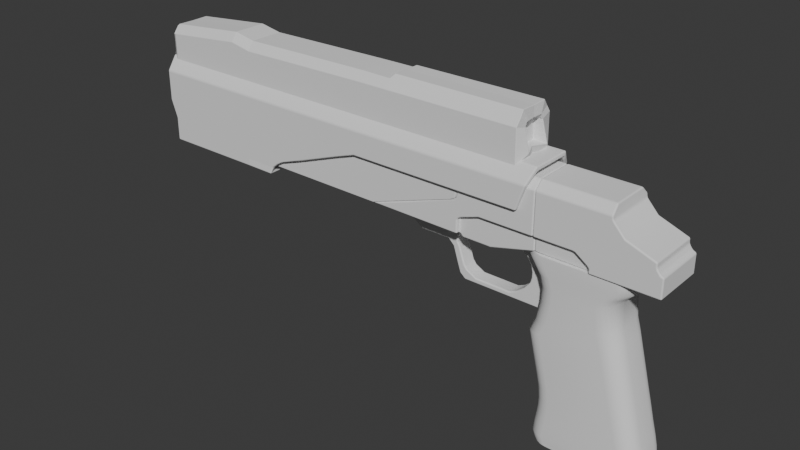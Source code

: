 # Source: Taser.blend  (saved by Blender 4.1.24; exported with 4.5.12 LTS)
import bpy
from mathutils import Matrix  # noqa: F401  (used for matrix-valued properties, if any)

bpy.ops.wm.read_factory_settings(use_empty=True)
scene = bpy.context.scene
scene.name = 'Scene'

# ---- collections
col_new = bpy.data.collections.new('New'); scene.collection.children.link(col_new)

# ---- world
world_world = bpy.data.worlds.new('World'); scene.world = world_world
world_world.use_nodes = True; world_world.node_tree.nodes.clear()
_N = world_world.node_tree.nodes; _L = world_world.node_tree.links
n0 = _N.new('ShaderNodeOutputWorld'); n0.name = 'World Output'; n0.location = (300, 300)
n1 = _N.new('ShaderNodeBackground'); n1.name = 'Background'; n1.location = (10, 300)
n1.inputs[0].default_value = (0.05088, 0.05088, 0.05088, 1.0)
_L.new(n1.outputs[0], n0.inputs[0])
n0.is_active_output = True
world_world.color = (0.05088, 0.05088, 0.05088)
world_world.use_sun_shadow = False
world_world.sun_shadow_jitter_overblur = 0.0

# ---- meshes
me_plane_004 = bpy.data.meshes.new('Plane.004')
me_plane_004.from_pydata([(-0.3699, 0.0, -0.3359), (0.35, 0.0, -0.3446), (-0.3443, 0.0, -0.099), (0.2754, 0.0, -0.01177), (-0.3494, 0.0, -0.2025), (0.3254, 0.0, -0.2025), (-0.3525, 0.0, -0.02306), (0.2502, 0.0, 0.08418), (-0.3729, 0.0, 0.0615), (0.2274, 0.0, 0.1734), (-0.4315, 0.0, 0.3184), (0.162, 0.0, 0.4277), (-0.3419, 0.0, -0.4013), (0.3008, 0.0, -0.4022), (0.3435, 0.0, -0.3734), (-0.3634, 0.0, -0.3647), (0.2993, 0.0, -0.1071), (-0.3444, 0.0, -0.1508), (-0.3931, 0.0, 0.3995), (0.1386, 0.0, 0.5088), (-0.3596, 0.0, -0.2692), (0.3419, 0.0, -0.2736), (-0.3722, 0.0, 0.5234), (0.1249, 0.0, 0.6731), (-0.3699, 0.0, 0.6198), (0.1674, 0.0, 0.7234), (0.2177, 0.0, 0.8291), (-0.4419, 0.0, 0.8271), (-0.395, 0.0, 0.6927), (0.208, 0.0, 0.7619), (-0.4623, 0.0, 0.8002), (0.2177, 0.0, 0.811), (-0.2517, -0.1676, -0.2699), (-0.3596, -0.06255, -0.2692), (-0.2796, -0.164, -0.2697), (-0.3057, -0.1535, -0.2696), (-0.328, -0.1368, -0.2694), (-0.3452, -0.1151, -0.2693), (-0.3559, -0.08974, -0.2692), (-0.3699, -0.06255, -0.3359), (-0.2614, -0.1676, -0.3372), (-0.3662, -0.08974, -0.336), (-0.3554, -0.1151, -0.3361), (-0.3381, -0.1368, -0.3363), (-0.3157, -0.1535, -0.3366), (-0.2895, -0.164, -0.3369), (0.35, -0.06255, -0.3446), (0.2356, -0.1676, -0.3432), (0.3461, -0.08974, -0.3445), (0.3346, -0.1151, -0.3444), (0.3165, -0.1368, -0.3442), (0.2928, -0.1535, -0.3439), (0.2652, -0.164, -0.3436), (0.1883, -0.1676, -0.1147), (0.2993, -0.06255, -0.1071), (0.217, -0.164, -0.1127), (0.2438, -0.1535, -0.1109), (0.2668, -0.1368, -0.1093), (0.2844, -0.1151, -0.1082), (0.2955, -0.08974, -0.1074), (0.2754, -0.06255, -0.01177), (0.1661, -0.1676, -0.02716), (0.2717, -0.08974, -0.01229), (0.2608, -0.1151, -0.01383), (0.2434, -0.1368, -0.01627), (0.2207, -0.1535, -0.01946), (0.1944, -0.164, -0.02317), (-0.3443, -0.06255, -0.099), (-0.2366, -0.1676, -0.08383), (-0.3406, -0.08974, -0.09848), (-0.3299, -0.1151, -0.09697), (-0.3128, -0.1368, -0.09456), (-0.2904, -0.1535, -0.09142), (-0.2645, -0.164, -0.08776), (-0.2365, -0.1676, -0.1435), (-0.3444, -0.06255, -0.1508), (-0.2644, -0.164, -0.1453), (-0.2905, -0.1535, -0.1471), (-0.3128, -0.1368, -0.1486), (-0.33, -0.1151, -0.1498), (-0.3407, -0.08974, -0.1505), (-0.3494, -0.06255, -0.2025), (-0.2418, -0.1676, -0.2025), (-0.3457, -0.08974, -0.2025), (-0.3349, -0.1151, -0.2025), (-0.3179, -0.1368, -0.2025), (-0.2956, -0.1535, -0.2025), (-0.2696, -0.164, -0.2025), (0.2285, -0.1676, -0.2729), (0.3419, -0.06255, -0.2736), (0.2578, -0.164, -0.273), (0.2852, -0.1535, -0.2732), (0.3087, -0.1368, -0.2733), (0.3267, -0.1151, -0.2735), (0.338, -0.08974, -0.2735), (0.3254, -0.06255, -0.2025), (0.2124, -0.1676, -0.2025), (0.3216, -0.08974, -0.2025), (0.3103, -0.1151, -0.2025), (0.2923, -0.1368, -0.2025), (0.2689, -0.1535, -0.2025), (0.2417, -0.164, -0.2025), (0.2502, -0.06255, 0.08418), (0.1411, -0.1676, 0.06477), (0.2464, -0.08974, 0.08352), (0.2355, -0.1151, 0.08158), (0.2182, -0.1368, 0.0785), (0.1956, -0.1535, 0.07448), (0.1693, -0.164, 0.0698), (-0.2451, -0.1676, -0.003947), (-0.3525, -0.06255, -0.02306), (-0.2729, -0.164, -0.008894), (-0.2988, -0.1535, -0.0135), (-0.321, -0.1368, -0.01746), (-0.3381, -0.1151, -0.0205), (-0.3488, -0.08974, -0.02241), (0.2274, -0.06255, 0.1734), (0.1174, -0.1676, 0.1529), (0.2236, -0.08974, 0.1727), (0.2127, -0.1151, 0.1706), (0.1952, -0.1368, 0.1674), (0.1724, -0.1535, 0.1631), (0.1459, -0.164, 0.1582), (-0.2653, -0.1676, 0.08155), (-0.3729, -0.06255, 0.0615), (-0.2931, -0.164, 0.07636), (-0.3191, -0.1535, 0.07152), (-0.3414, -0.1368, 0.06737), (-0.3585, -0.1151, 0.06418), (-0.3692, -0.08974, 0.06218), (0.162, -0.06255, 0.4277), (0.05017, -0.1676, 0.4076), (0.1582, -0.08974, 0.4271), (0.147, -0.1151, 0.425), (0.1292, -0.1368, 0.4218), (0.1061, -0.1535, 0.4177), (0.07911, -0.164, 0.4128), (-0.323, -0.1676, 0.3379), (-0.4315, -0.06255, 0.3184), (-0.3511, -0.164, 0.3328), (-0.3772, -0.1535, 0.3281), (-0.3997, -0.1368, 0.3241), (-0.4169, -0.1151, 0.321), (-0.4278, -0.08974, 0.319), (-0.2329, -0.1676, -0.4014), (-0.3419, -0.06255, -0.4013), (-0.2611, -0.164, -0.4014), (-0.2874, -0.1535, -0.4013), (-0.31, -0.1368, -0.4013), (-0.3273, -0.1151, -0.4013), (-0.3382, -0.08974, -0.4013), (0.3008, -0.06255, -0.4022), (0.1804, -0.1676, -0.402), (0.2967, -0.08974, -0.4022), (0.2847, -0.1151, -0.4022), (0.2655, -0.1368, -0.4022), (0.2406, -0.1535, -0.4021), (0.2116, -0.164, -0.4021), (0.2277, -0.1676, -0.372), (0.3435, -0.06255, -0.3734), (0.2576, -0.164, -0.3723), (0.2856, -0.1535, -0.3727), (0.3096, -0.1368, -0.373), (0.328, -0.1151, -0.3732), (0.3396, -0.08974, -0.3734), (-0.2542, -0.1676, -0.3661), (-0.3634, -0.06255, -0.3647), (-0.2824, -0.164, -0.3657), (-0.3088, -0.1535, -0.3654), (-0.3314, -0.1368, -0.3651), (-0.3488, -0.1151, -0.3649), (-0.3597, -0.08974, -0.3648), (0.1386, -0.06255, 0.5088), (0.0252, -0.1676, 0.4855), (0.1347, -0.08974, 0.508), (0.1234, -0.1151, 0.5057), (0.1054, -0.1368, 0.502), (0.08188, -0.1535, 0.4972), (0.05454, -0.164, 0.4916), (-0.2822, -0.1676, 0.4223), (-0.3931, -0.06255, 0.3995), (-0.3109, -0.164, 0.4164), (-0.3377, -0.1535, 0.4109), (-0.3606, -0.1368, 0.4061), (-0.3783, -0.1151, 0.4025), (-0.3893, -0.08974, 0.4002), (0.1249, -0.06255, 0.6731), (0.009273, -0.1676, 0.6383), (0.1209, -0.08974, 0.6719), (0.1094, -0.1151, 0.6685), (0.091, -0.1368, 0.6629), (0.06706, -0.1535, 0.6557), (0.03919, -0.164, 0.6473), (-0.26, -0.1676, 0.5572), (-0.3722, -0.06255, 0.5234), (-0.2891, -0.164, 0.5485), (-0.3161, -0.1535, 0.5403), (-0.3394, -0.1368, 0.5333), (-0.3572, -0.1151, 0.5279), (-0.3684, -0.08974, 0.5246), (0.1674, -0.06255, 0.7234), (0.05664, -0.1676, 0.702), (0.1637, -0.08974, 0.7226), (0.1526, -0.1151, 0.7205), (0.135, -0.1368, 0.7171), (0.112, -0.1535, 0.7127), (0.08532, -0.164, 0.7075), (-0.2583, -0.1676, 0.6413), (-0.3699, -0.06255, 0.6198), (-0.2871, -0.164, 0.6358), (-0.3141, -0.1535, 0.6306), (-0.3372, -0.1368, 0.6261), (-0.3549, -0.1151, 0.6227), (-0.3661, -0.08974, 0.6205), (-0.4419, -0.06255, 0.8271), (-0.3201, -0.1676, 0.8275), (-0.4378, -0.08974, 0.8271), (-0.4256, -0.1151, 0.8272), (-0.4063, -0.1368, 0.8272), (-0.381, -0.1535, 0.8273), (-0.3517, -0.164, 0.8274), (-0.4623, -0.06255, 0.8002), (-0.3397, -0.1676, 0.8022), (-0.4581, -0.08974, 0.8003), (-0.4459, -0.1151, 0.8005), (-0.4264, -0.1368, 0.8008), (-0.401, -0.1535, 0.8012), (-0.3714, -0.164, 0.8017), (0.1147, -0.1676, 0.8288), (0.2177, -0.06255, 0.8291), (0.1413, -0.164, 0.8288), (0.1662, -0.1535, 0.8289), (0.1875, -0.1368, 0.829), (0.2039, -0.1151, 0.829), (0.2142, -0.08974, 0.8291), (0.1148, -0.1676, 0.8093), (0.2177, -0.06255, 0.811), (0.1414, -0.164, 0.8098), (0.1662, -0.1535, 0.8101), (0.1875, -0.1368, 0.8105), (0.2039, -0.1151, 0.8107), (0.2142, -0.08974, 0.8109), (0.208, -0.06255, 0.7619), (0.1034, -0.1676, 0.7499), (0.2044, -0.08974, 0.7615), (0.194, -0.1151, 0.7603), (0.1773, -0.1368, 0.7583), (0.1557, -0.1535, 0.7559), (0.1305, -0.164, 0.753), (-0.2801, -0.1676, 0.7059), (-0.395, -0.06255, 0.6927), (-0.3099, -0.164, 0.7025), (-0.3376, -0.1535, 0.6993), (-0.3613, -0.1368, 0.6966), (-0.3796, -0.1151, 0.6945), (-0.3911, -0.08974, 0.6932)], [], [(5, 16, 54, 95), (47, 40, 165, 158), (3, 7, 102, 60), (7, 9, 116, 102), (9, 11, 130, 116), (15, 12, 145, 166), (0, 15, 166, 39), (68, 61, 103, 109), (11, 19, 172, 130), (4, 20, 33, 81), (19, 23, 186, 172), (25, 29, 242, 200), (26, 27, 214, 216, 217, 218, 219, 220, 215, 228, 230, 231, 232, 233, 234, 229), (28, 24, 208, 250), (31, 26, 229, 236), (207, 201, 243, 249), (14, 1, 46, 159), (24, 22, 194, 208), (32, 88, 96, 82), (2, 17, 75, 67), (16, 3, 60, 54), (82, 96, 53, 74), (6, 2, 67, 110), (27, 30, 221, 214), (17, 4, 81, 75), (123, 117, 131, 137), (8, 6, 110, 124), (12, 13, 151, 153, 154, 155, 156, 157, 152, 144, 146, 147, 148, 149, 150, 145), (222, 235, 228, 215), (40, 47, 88, 32), (18, 10, 138, 180), (243, 235, 222, 249), (137, 131, 173, 179), (28, 250, 221, 30), (10, 8, 124, 138), (74, 53, 61, 68), (23, 25, 200, 186), (158, 165, 144, 152), (29, 31, 236, 242), (1, 21, 89, 46), (18, 180, 194, 22), (21, 5, 95, 89), (13, 14, 159, 151), (187, 201, 207, 193), (109, 103, 117, 123), (173, 187, 193, 179), (33, 39, 41, 38), (38, 41, 42, 37), (37, 42, 43, 36), (36, 43, 44, 35), (35, 44, 45, 34), (34, 45, 40, 32), (54, 60, 62, 59), (59, 62, 63, 58), (58, 63, 64, 57), (57, 64, 65, 56), (56, 65, 66, 55), (55, 66, 61, 53), (75, 81, 83, 80), (80, 83, 84, 79), (79, 84, 85, 78), (78, 85, 86, 77), (77, 86, 87, 76), (76, 87, 82, 74), (89, 95, 97, 94), (94, 97, 98, 93), (93, 98, 99, 92), (92, 99, 100, 91), (91, 100, 101, 90), (90, 101, 96, 88), (110, 67, 69, 115), (115, 69, 70, 114), (114, 70, 71, 113), (113, 71, 72, 112), (112, 72, 73, 111), (111, 73, 68, 109), (60, 102, 104, 62), (62, 104, 105, 63), (63, 105, 106, 64), (64, 106, 107, 65), (65, 107, 108, 66), (66, 108, 103, 61), (124, 110, 115, 129), (129, 115, 114, 128), (128, 114, 113, 127), (127, 113, 112, 126), (126, 112, 111, 125), (125, 111, 109, 123), (102, 116, 118, 104), (104, 118, 119, 105), (105, 119, 120, 106), (106, 120, 121, 107), (107, 121, 122, 108), (108, 122, 117, 103), (138, 124, 129, 143), (143, 129, 128, 142), (142, 128, 127, 141), (141, 127, 126, 140), (140, 126, 125, 139), (139, 125, 123, 137), (116, 130, 132, 118), (118, 132, 133, 119), (119, 133, 134, 120), (120, 134, 135, 121), (121, 135, 136, 122), (122, 136, 131, 117), (159, 46, 48, 164), (164, 48, 49, 163), (163, 49, 50, 162), (162, 50, 51, 161), (161, 51, 52, 160), (160, 52, 47, 158), (166, 145, 150, 171), (171, 150, 149, 170), (170, 149, 148, 169), (169, 148, 147, 168), (168, 147, 146, 167), (167, 146, 144, 165), (151, 159, 164, 153), (153, 164, 163, 154), (154, 163, 162, 155), (155, 162, 161, 156), (156, 161, 160, 157), (157, 160, 158, 152), (39, 166, 171, 41), (41, 171, 170, 42), (42, 170, 169, 43), (43, 169, 168, 44), (44, 168, 167, 45), (45, 167, 165, 40), (95, 54, 59, 97), (97, 59, 58, 98), (98, 58, 57, 99), (99, 57, 56, 100), (100, 56, 55, 101), (101, 55, 53, 96), (67, 75, 80, 69), (69, 80, 79, 70), (70, 79, 78, 71), (71, 78, 77, 72), (72, 77, 76, 73), (73, 76, 74, 68), (180, 138, 143, 185), (185, 143, 142, 184), (184, 142, 141, 183), (183, 141, 140, 182), (182, 140, 139, 181), (181, 139, 137, 179), (130, 172, 174, 132), (132, 174, 175, 133), (133, 175, 176, 134), (134, 176, 177, 135), (135, 177, 178, 136), (136, 178, 173, 131), (81, 33, 38, 83), (83, 38, 37, 84), (84, 37, 36, 85), (85, 36, 35, 86), (86, 35, 34, 87), (87, 34, 32, 82), (46, 89, 94, 48), (48, 94, 93, 49), (49, 93, 92, 50), (50, 92, 91, 51), (51, 91, 90, 52), (52, 90, 88, 47), (194, 180, 185, 199), (199, 185, 184, 198), (198, 184, 183, 197), (197, 183, 182, 196), (196, 182, 181, 195), (195, 181, 179, 193), (172, 186, 188, 174), (174, 188, 189, 175), (175, 189, 190, 176), (176, 190, 191, 177), (177, 191, 192, 178), (178, 192, 187, 173), (208, 194, 199, 213), (213, 199, 198, 212), (212, 198, 197, 211), (211, 197, 196, 210), (210, 196, 195, 209), (209, 195, 193, 207), (186, 200, 202, 188), (188, 202, 203, 189), (189, 203, 204, 190), (190, 204, 205, 191), (191, 205, 206, 192), (192, 206, 201, 187), (214, 221, 223, 216), (216, 223, 224, 217), (217, 224, 225, 218), (218, 225, 226, 219), (219, 226, 227, 220), (220, 227, 222, 215), (236, 229, 234, 241), (241, 234, 233, 240), (240, 233, 232, 239), (239, 232, 231, 238), (238, 231, 230, 237), (237, 230, 228, 235), (250, 208, 213, 255), (255, 213, 212, 254), (254, 212, 211, 253), (253, 211, 210, 252), (252, 210, 209, 251), (251, 209, 207, 249), (200, 242, 244, 202), (202, 244, 245, 203), (203, 245, 246, 204), (204, 246, 247, 205), (205, 247, 248, 206), (206, 248, 243, 201), (221, 250, 255, 223), (223, 255, 254, 224), (224, 254, 253, 225), (225, 253, 252, 226), (226, 252, 251, 227), (227, 251, 249, 222), (242, 236, 241, 244), (244, 241, 240, 245), (245, 240, 239, 246), (246, 239, 238, 247), (247, 238, 237, 248), (248, 237, 235, 243), (20, 0, 39, 33)])
me_plane_004.polygons.foreach_set('use_smooth', [True] * 227)
_k = set([(12, 145), (13, 151), (26, 229), (27, 214), (144, 146), (144, 152), (145, 150), (146, 147), (147, 148), (148, 149), (149, 150), (151, 153), (152, 157), (153, 154), (154, 155), (155, 156), (156, 157), (214, 216), (215, 220), (215, 228), (216, 217), (217, 218), (218, 219), (219, 220), (228, 230), (229, 234), (230, 231), (231, 232), (232, 233), (233, 234)])
me_plane_004.attributes.new('sharp_edge', 'BOOLEAN', 'EDGE').data.foreach_set('value', [ (min(e.vertices), max(e.vertices)) in _k for e in me_plane_004.edges])
_uv = me_plane_004.uv_layers.new(name='UVMap')
_uv.uv.foreach_set('vector', [1.0, 0.2279, 1.0, 0.614, 1.0, 0.614, 1.0, 0.2279, 0.8411, 0.0, 0.1507, 0.0, 0.1545, 0.0, 0.8361, 0.0, 1.0, 1.0, 1.0, 1.0, 1.0, 1.0, 1.0, 1.0, 1.0, 1.0, 1.0, 1.0, 1.0, 1.0, 1.0, 1.0, 1.0, 1.0, 1.0, 1.0, 1.0, 1.0, 1.0, 1.0, 0.0, 0.0, 0.0, 0.0, 0.0, 0.0, 0.0, 0.0, 0.0, 0.0, 0.0, 0.0, 0.0, 0.0, 0.0, 0.0, 0.1739, 1.0, 0.8236, 1.0, 0.819, 1.0, 0.1782, 1.0, 1.0, 1.0, 1.0, 1.0, 1.0, 1.0, 1.0, 1.0, 0.0, 0.2279, 0.0, 0.114, 0.0, 0.114, 0.0, 0.2279, 1.0, 1.0, 1.0, 1.0, 1.0, 1.0, 1.0, 1.0, 1.0, 1.0, 1.0, 1.0, 1.0, 1.0, 1.0, 1.0, 1.0, 1.0, 0.0, 1.0, 0.0, 1.0, 0.002097, 1.0, 0.008247, 1.0, 0.01803, 1.0, 0.09233, 1.0, 0.1369, 1.0, 0.1847, 1.0, 0.8438, 1.0, 0.8843, 1.0, 0.9219, 1.0, 0.9848, 1.0, 0.993, 1.0, 0.9982, 1.0, 1.0, 1.0, 0.0, 1.0, 0.0, 1.0, 0.0, 1.0, 0.0, 1.0, 1.0, 1.0, 1.0, 1.0, 1.0, 1.0, 1.0, 1.0, 0.2078, 1.0, 0.7938, 1.0, 0.8265, 1.0, 0.1904, 1.0, 1.0, 0.0, 1.0, 0.0, 1.0, 0.0, 1.0, 0.0, 0.0, 1.0, 0.0, 1.0, 0.0, 1.0, 0.0, 1.0, 0.1539, 0.114, 0.8383, 0.114, 0.8326, 0.2279, 0.1594, 0.2279, 0.0, 1.0, 0.0, 0.614, 0.0, 0.614, 0.0, 1.0, 1.0, 0.614, 1.0, 1.0, 1.0, 1.0, 1.0, 0.614, 0.1594, 0.2279, 0.8326, 0.2279, 0.8276, 0.614, 0.1676, 0.614, 0.0, 1.0, 0.0, 1.0, 0.0, 1.0, 0.0, 1.0, 0.0, 1.0, 0.0, 1.0, 0.0, 1.0, 0.0, 1.0, 0.0, 0.614, 0.0, 0.2279, 0.0, 0.2279, 0.0, 0.614, 0.1792, 1.0, 0.8168, 1.0, 0.816, 1.0, 0.1785, 1.0, 0.0, 1.0, 0.0, 1.0, 0.0, 1.0, 0.0, 1.0, 0.0, 0.0, 1.0, 0.0, 1.0, 0.0, 0.9979, 0.0, 0.9916, 0.0, 0.9817, 0.0, 0.9064, 0.0, 0.8612, 0.0, 0.8127, 0.0, 0.1697, 0.0, 0.1258, 0.0, 0.08485, 0.0, 0.01657, 0.0, 0.007579, 0.0, 0.001927, 0.0, 0.0, 0.0, 0.1803, 1.0, 0.8486, 1.0, 0.8438, 1.0, 0.1847, 1.0, 0.1507, 0.0, 0.8411, 0.0, 0.8383, 0.114, 0.1539, 0.114, 0.0, 1.0, 0.0, 1.0, 0.0, 1.0, 0.0, 1.0, 0.8265, 1.0, 0.8486, 1.0, 0.1803, 1.0, 0.1904, 1.0, 0.1785, 1.0, 0.816, 1.0, 0.7868, 1.0, 0.2086, 1.0, 0.0, 1.0, 0.0, 1.0, 0.0, 1.0, 0.0, 1.0, 0.0, 1.0, 0.0, 1.0, 0.0, 1.0, 0.0, 1.0, 0.1676, 0.614, 0.8276, 0.614, 0.8236, 1.0, 0.1739, 1.0, 1.0, 1.0, 1.0, 1.0, 1.0, 1.0, 1.0, 1.0, 0.8361, 0.0, 0.1545, 0.0, 0.1697, 0.0, 0.8127, 0.0, 1.0, 1.0, 1.0, 1.0, 1.0, 1.0, 1.0, 1.0, 1.0, 0.0, 1.0, 0.114, 1.0, 0.114, 1.0, 0.0, 0.0, 1.0, 0.0, 1.0, 0.0, 1.0, 0.0, 1.0, 1.0, 0.114, 1.0, 0.2279, 1.0, 0.2279, 1.0, 0.114, 1.0, 0.0, 1.0, 0.0, 1.0, 0.0, 1.0, 0.0, 0.7675, 1.0, 0.7938, 1.0, 0.2078, 1.0, 0.2257, 1.0, 0.1782, 1.0, 0.819, 1.0, 0.8168, 1.0, 0.1792, 1.0, 0.7868, 1.0, 0.7675, 1.0, 0.2257, 1.0, 0.2086, 1.0, 0.0, 0.114, 0.0, 0.0, 0.0, 0.0004378, 0.0, 0.1149, 0.0, 0.1149, 0.0, 0.0004378, 0.0, 0.001722, 0.0, 0.1175, 0.0, 0.1175, 0.0, 0.001722, 0.0, 0.003764, 0.0, 0.1179, 0.0, 0.1179, 0.0, 0.003764, 0.07534, 0.0, 0.07693, 0.114, 0.07693, 0.114, 0.07534, 0.0, 0.1117, 0.0, 0.114, 0.114, 0.114, 0.114, 0.1117, 0.0, 0.1507, 0.0, 0.1539, 0.114, 1.0, 0.614, 1.0, 1.0, 1.0, 1.001, 1.0, 0.6168, 1.0, 0.6168, 1.0, 1.001, 1.0, 1.003, 1.0, 0.6249, 1.0, 0.6249, 1.0, 1.003, 1.0, 1.0, 1.0, 0.6252, 1.0, 0.6252, 1.0, 1.0, 0.9118, 1.0, 0.9138, 0.614, 0.9138, 0.614, 0.9118, 1.0, 0.8692, 1.0, 0.8723, 0.614, 0.8723, 0.614, 0.8692, 1.0, 0.8236, 1.0, 0.8276, 0.614, 0.0, 0.614, 0.0, 0.2279, 0.0, 0.2297, 0.0, 0.6171, 0.0, 0.6171, 0.0, 0.2297, 0.0, 0.2349, 0.0, 0.6264, 0.0, 0.6264, 0.0, 0.2349, 0.0, 0.239, 0.0, 0.6222, 0.0, 0.6222, 0.0, 0.239, 0.0797, 0.2279, 0.08381, 0.614, 0.08381, 0.614, 0.0797, 0.2279, 0.1181, 0.2279, 0.1242, 0.614, 0.1242, 0.614, 0.1181, 0.2279, 0.1594, 0.2279, 0.1676, 0.614, 1.0, 0.114, 1.0, 0.2279, 1.0, 0.2306, 1.0, 0.115, 1.0, 0.115, 1.0, 0.2306, 1.0, 0.2384, 1.0, 0.1182, 1.0, 0.1182, 1.0, 0.2384, 1.0, 0.245, 1.0, 0.12, 1.0, 0.12, 1.0, 0.245, 0.9163, 0.2279, 0.9191, 0.114, 0.9191, 0.114, 0.9163, 0.2279, 0.8759, 0.2279, 0.8801, 0.114, 0.8801, 0.114, 0.8759, 0.2279, 0.8326, 0.2279, 0.8383, 0.114, 0.0, 1.0, 0.0, 1.0, 0.0, 1.002, 0.0, 1.0, 0.0, 1.0, 0.0, 1.002, 0.0, 1.008, 0.0, 1.0, 0.0, 1.0, 0.0, 1.008, 0.0, 1.0, 0.0, 1.0, 0.0, 1.0, 0.0, 1.0, 0.08693, 1.0, 0.08911, 1.0, 0.08911, 1.0, 0.08693, 1.0, 0.1289, 1.0, 0.1321, 1.0, 0.1321, 1.0, 0.1289, 1.0, 0.1739, 1.0, 0.1782, 1.0, 1.0, 1.0, 1.0, 1.0, 1.0, 1.0, 1.0, 1.001, 1.0, 1.001, 1.0, 1.0, 1.0, 1.0, 1.0, 1.003, 1.0, 1.003, 1.0, 1.0, 1.0, 1.0, 1.0, 1.0, 1.0, 1.0, 1.0, 1.0, 0.9095, 1.0, 0.9118, 1.0, 0.9118, 1.0, 0.9095, 1.0, 0.8659, 1.0, 0.8692, 1.0, 0.8692, 1.0, 0.8659, 1.0, 0.819, 1.0, 0.8236, 1.0, 0.0, 1.0, 0.0, 1.0, 0.0, 1.0, 0.0, 1.0, 0.0, 1.0, 0.0, 1.0, 0.0, 1.0, 0.0, 1.0, 0.0, 1.0, 0.0, 1.0, 0.0, 1.0, 0.0, 1.0, 0.0, 1.0, 0.0, 1.0, 0.08911, 1.0, 0.08961, 1.0, 0.08961, 1.0, 0.08911, 1.0, 0.1321, 1.0, 0.1328, 1.0, 0.1328, 1.0, 0.1321, 1.0, 0.1782, 1.0, 0.1792, 1.0, 1.0, 1.0, 1.0, 1.0, 1.0, 1.0, 1.0, 1.0, 1.0, 1.0, 1.0, 1.0, 1.0, 1.0, 1.0, 1.0, 1.0, 1.0, 1.0, 1.0, 1.0, 1.0, 1.0, 1.0, 1.0, 1.0, 1.0, 1.0, 0.9084, 1.0, 0.9095, 1.0, 0.9095, 1.0, 0.9084, 1.0, 0.8642, 1.0, 0.8659, 1.0, 0.8659, 1.0, 0.8642, 1.0, 0.8168, 1.0, 0.819, 1.0, 0.0, 1.0, 0.0, 1.0, 0.0, 1.0, 0.0, 1.0, 0.0, 1.0, 0.0, 1.0, 0.0, 1.0, 0.0, 1.0, 0.0, 1.0, 0.0, 1.0, 0.0, 1.0, 0.0, 1.0, 0.0, 1.0, 0.0, 1.0, 0.08961, 1.0, 0.08925, 1.0, 0.08925, 1.0, 0.08961, 1.0, 0.1328, 1.0, 0.1323, 1.0, 0.1323, 1.0, 0.1328, 1.0, 0.1792, 1.0, 0.1785, 1.0, 1.0, 1.0, 1.0, 1.0, 1.0, 1.0, 1.0, 1.0, 1.0, 1.0, 1.0, 1.0, 1.0, 1.0, 1.0, 1.0, 1.0, 1.0, 1.0, 1.0, 1.0, 1.0, 1.0, 1.0, 1.0, 1.0, 1.0, 1.0, 0.908, 1.0, 0.9084, 1.0, 0.9084, 1.0, 0.908, 1.0, 0.8636, 1.0, 0.8642, 1.0, 0.8642, 1.0, 0.8636, 1.0, 0.816, 1.0, 0.8168, 1.0, 1.0, 0.0, 1.0, 0.0, 1.0, 0.0003875, 1.0, 0.0, 1.0, 0.0, 1.0, 0.0003875, 1.0, 0.001524, 1.0, 0.0, 1.0, 0.0, 1.0, 0.001524, 1.0, 0.003331, 1.0, 0.0, 1.0, 0.0, 1.0, 0.003331, 0.9206, 0.0, 0.9181, 0.0, 0.9181, 0.0, 0.9206, 0.0, 0.8822, 0.0, 0.8785, 0.0, 0.8785, 0.0, 0.8822, 0.0, 0.8411, 0.0, 0.8361, 0.0, 0.0, 0.0, 0.0, 0.0, 0.001927, 0.0, 0.0, 0.0, 0.0, 0.0, 0.001927, 0.0, 0.007579, 0.0, 0.0, 0.0, 0.0, 0.0, 0.007579, 0.0, 0.01657, 0.0, 0.0, 0.0, 0.0, 0.0, 0.01657, 0.0, 0.08485, 0.0, 0.07727, 0.0, 0.07727, 0.0, 0.08485, 0.0, 0.1258, 0.0, 0.1145, 0.0, 0.1145, 0.0, 0.1258, 0.0, 0.1697, 0.0, 0.1545, 0.0, 1.0, 0.0, 1.0, 0.0, 1.0, 0.0, 0.9979, 0.0, 0.9979, 0.0, 1.0, 0.0, 1.0, 0.0, 0.9916, 0.0, 0.9916, 0.0, 1.0, 0.0, 1.0, 0.0, 0.9817, 0.0, 0.9817, 0.0, 1.0, 0.0, 0.9181, 0.0, 0.9064, 0.0, 0.9064, 0.0, 0.9181, 0.0, 0.8785, 0.0, 0.8612, 0.0, 0.8612, 0.0, 0.8785, 0.0, 0.8361, 0.0, 0.8127, 0.0, 0.0, 0.0, 0.0, 0.0, 0.0, 0.0, 0.0, 0.0004378, 0.0, 0.0004378, 0.0, 0.0, 0.0, 0.0, 0.0, 0.001722, 0.0, 0.001722, 0.0, 0.0, 0.0, 0.0, 0.0, 0.003764, 0.0, 0.003764, 0.0, 0.0, 0.07727, 0.0, 0.07534, 0.0, 0.07534, 0.0, 0.07727, 0.0, 0.1145, 0.0, 0.1117, 0.0, 0.1117, 0.0, 0.1145, 0.0, 0.1545, 0.0, 0.1507, 0.0, 1.0, 0.2279, 1.0, 0.614, 1.0, 0.6168, 1.0, 0.2306, 1.0, 0.2306, 1.0, 0.6168, 1.0, 0.6249, 1.0, 0.2384, 1.0, 0.2384, 1.0, 0.6249, 1.0, 0.6252, 1.0, 0.245, 1.0, 0.245, 1.0, 0.6252, 0.9138, 0.614, 0.9163, 0.2279, 0.9163, 0.2279, 0.9138, 0.614, 0.8723, 0.614, 0.8759, 0.2279, 0.8759, 0.2279, 0.8723, 0.614, 0.8276, 0.614, 0.8326, 0.2279, 0.0, 1.0, 0.0, 0.614, 0.0, 0.6171, 0.0, 1.002, 0.0, 1.002, 0.0, 0.6171, 0.0, 0.6264, 0.0, 1.008, 0.0, 1.008, 0.0, 0.6264, 0.0, 0.6222, 0.0, 1.0, 0.0, 1.0, 0.0, 0.6222, 0.08381, 0.614, 0.08693, 1.0, 0.08693, 1.0, 0.08381, 0.614, 0.1242, 0.614, 0.1289, 1.0, 0.1289, 1.0, 0.1242, 0.614, 0.1676, 0.614, 0.1739, 1.0, 0.0, 1.0, 0.0, 1.0, 0.0, 1.0, 0.0, 1.0, 0.0, 1.0, 0.0, 1.0, 0.0, 1.0, 0.0, 1.0, 0.0, 1.0, 0.0, 1.0, 0.0, 1.0, 0.0, 1.0, 0.0, 1.0, 0.0, 1.0, 0.08925, 1.0, 0.1043, 1.0, 0.1043, 1.0, 0.08925, 1.0, 0.1323, 1.0, 0.1546, 1.0, 0.1546, 1.0, 0.1323, 1.0, 0.1785, 1.0, 0.2086, 1.0, 1.0, 1.0, 1.0, 1.0, 1.0, 1.0, 1.0, 1.0, 1.0, 1.0, 1.0, 1.0, 1.0, 1.0, 1.0, 1.0, 1.0, 1.0, 1.0, 1.0, 1.0, 1.0, 1.0, 1.0, 1.0, 1.0, 1.0, 1.0, 0.8934, 1.0, 0.908, 1.0, 0.908, 1.0, 0.8934, 1.0, 0.842, 1.0, 0.8636, 1.0, 0.8636, 1.0, 0.842, 1.0, 0.7868, 1.0, 0.816, 1.0, 0.0, 0.2279, 0.0, 0.114, 0.0, 0.1149, 0.0, 0.2297, 0.0, 0.2297, 0.0, 0.1149, 0.0, 0.1175, 0.0, 0.2349, 0.0, 0.2349, 0.0, 0.1175, 0.0, 0.1179, 0.0, 0.239, 0.0, 0.239, 0.0, 0.1179, 0.07693, 0.114, 0.0797, 0.2279, 0.0797, 0.2279, 0.07693, 0.114, 0.114, 0.114, 0.1181, 0.2279, 0.1181, 0.2279, 0.114, 0.114, 0.1539, 0.114, 0.1594, 0.2279, 1.0, 0.0, 1.0, 0.114, 1.0, 0.115, 1.0, 0.0003875, 1.0, 0.0003875, 1.0, 0.115, 1.0, 0.1182, 1.0, 0.001524, 1.0, 0.001524, 1.0, 0.1182, 1.0, 0.12, 1.0, 0.003331, 1.0, 0.003331, 1.0, 0.12, 0.9191, 0.114, 0.9206, 0.0, 0.9206, 0.0, 0.9191, 0.114, 0.8801, 0.114, 0.8822, 0.0, 0.8822, 0.0, 0.8801, 0.114, 0.8383, 0.114, 0.8411, 0.0, 0.0, 1.0, 0.0, 1.0, 0.0, 1.0, 0.0, 1.0, 0.0, 1.0, 0.0, 1.0, 0.0, 1.0, 0.0, 1.0, 0.0, 1.0, 0.0, 1.0, 0.0, 1.0, 0.0, 1.0, 0.0, 1.0, 0.0, 1.0, 0.1043, 1.0, 0.1129, 1.0, 0.1129, 1.0, 0.1043, 1.0, 0.1546, 1.0, 0.1673, 1.0, 0.1673, 1.0, 0.1546, 1.0, 0.2086, 1.0, 0.2257, 1.0, 1.0, 1.0, 1.0, 1.0, 1.0, 1.0, 1.0, 1.0, 1.0, 1.0, 1.0, 1.0, 1.0, 1.0, 1.0, 1.0, 1.0, 1.0, 1.0, 1.0, 1.0, 1.0, 1.0, 1.0, 1.0, 1.0, 1.0, 1.0, 0.8837, 1.0, 0.8934, 1.0, 0.8934, 1.0, 0.8837, 1.0, 0.8277, 1.0, 0.842, 1.0, 0.842, 1.0, 0.8277, 1.0, 0.7675, 1.0, 0.7868, 1.0, 0.0, 1.0, 0.0, 1.0, 0.0, 1.0, 0.0, 1.0, 0.0, 1.0, 0.0, 1.0, 0.0, 1.0, 0.0, 1.0, 0.0, 1.0, 0.0, 1.0, 0.0, 1.0, 0.0, 1.0, 0.0, 1.0, 0.0, 1.0, 0.1129, 1.0, 0.1039, 1.0, 0.1039, 1.0, 0.1129, 1.0, 0.1673, 1.0, 0.154, 1.0, 0.154, 1.0, 0.1673, 1.0, 0.2257, 1.0, 0.2078, 1.0, 1.0, 1.0, 1.0, 1.0, 1.0, 1.0, 1.0, 1.0, 1.0, 1.0, 1.0, 1.0, 1.0, 1.0, 1.0, 1.0, 1.0, 1.0, 1.0, 1.0, 1.0, 1.0, 1.0, 1.0, 1.0, 1.0, 1.0, 1.0, 0.8969, 1.0, 0.8837, 1.0, 0.8837, 1.0, 0.8969, 1.0, 0.8472, 1.0, 0.8277, 1.0, 0.8277, 1.0, 0.8472, 1.0, 0.7938, 1.0, 0.7675, 1.0, 0.0, 1.0, 0.0, 1.0, 0.0, 1.0, 0.002097, 1.0, 0.002097, 1.0, 0.0, 1.0, 0.0, 1.0, 0.008247, 1.0, 0.008247, 1.0, 0.0, 1.0, 0.0, 1.0, 0.01803, 1.0, 0.01803, 1.0, 0.0, 1.0, 0.09014, 1.0, 0.09233, 1.0, 0.09233, 1.0, 0.09014, 1.0, 0.1336, 1.0, 0.1369, 1.0, 0.1369, 1.0, 0.1336, 1.0, 0.1803, 1.0, 0.1847, 1.0, 1.0, 1.0, 1.0, 1.0, 0.9982, 1.0, 1.0, 1.0, 1.0, 1.0, 0.9982, 1.0, 0.993, 1.0, 1.0, 1.0, 1.0, 1.0, 0.993, 1.0, 0.9848, 1.0, 1.0, 1.0, 1.0, 1.0, 0.9848, 1.0, 0.9219, 1.0, 0.9243, 1.0, 0.9243, 1.0, 0.9219, 1.0, 0.8843, 1.0, 0.8878, 1.0, 0.8878, 1.0, 0.8843, 1.0, 0.8438, 1.0, 0.8486, 1.0, 0.0, 1.0, 0.0, 1.0, 0.0, 1.0, 0.0, 1.0, 0.0, 1.0, 0.0, 1.0, 0.0, 1.0, 0.0, 1.0, 0.0, 1.0, 0.0, 1.0, 0.0, 1.0, 0.0, 1.0, 0.0, 1.0, 0.0, 1.0, 0.1039, 1.0, 0.09522, 1.0, 0.09522, 1.0, 0.1039, 1.0, 0.154, 1.0, 0.1411, 1.0, 0.1411, 1.0, 0.154, 1.0, 0.2078, 1.0, 0.1904, 1.0, 1.0, 1.0, 1.0, 1.0, 1.0, 1.0, 1.0, 1.0, 1.0, 1.0, 1.0, 1.0, 1.0, 1.0, 1.0, 1.0, 1.0, 1.0, 1.0, 1.0, 1.0, 1.0, 1.0, 1.0, 1.0, 1.0, 1.0, 1.0, 0.9132, 1.0, 0.8969, 1.0, 0.8969, 1.0, 0.9132, 1.0, 0.8714, 1.0, 0.8472, 1.0, 0.8472, 1.0, 0.8714, 1.0, 0.8265, 1.0, 0.7938, 1.0, 0.0, 1.0, 0.0, 1.0, 0.0, 1.0, 0.0, 1.0, 0.0, 1.0, 0.0, 1.0, 0.0, 1.0, 0.0, 1.0, 0.0, 1.0, 0.0, 1.0, 0.0, 1.0, 0.0, 1.0, 0.0, 1.0, 0.0, 1.0, 0.09522, 1.0, 0.09014, 1.0, 0.09014, 1.0, 0.09522, 1.0, 0.1411, 1.0, 0.1336, 1.0, 0.1336, 1.0, 0.1411, 1.0, 0.1904, 1.0, 0.1803, 1.0, 1.0, 1.0, 1.0, 1.0, 1.0, 1.0, 1.0, 1.0, 1.0, 1.0, 1.0, 1.0, 1.0, 1.0, 1.0, 1.0, 1.0, 1.0, 1.0, 1.0, 1.0, 1.0, 1.0, 1.0, 1.0, 1.0, 1.0, 1.0, 0.9243, 1.0, 0.9132, 1.0, 0.9132, 1.0, 0.9243, 1.0, 0.8878, 1.0, 0.8714, 1.0, 0.8714, 1.0, 0.8878, 1.0, 0.8486, 1.0, 0.8265, 1.0, 0.0, 0.114, 0.0, 0.0, 0.0, 0.0, 0.0, 0.114])
me_plane_004.update()
me_cube_003 = bpy.data.meshes.new('Cube.003')
me_cube_003.from_pydata([(0.06532, -0.1795, -0.08037), (-0.02484, -0.1795, 0.02029), (0.4931, -0.1795, -0.08037), (0.4931, -0.1795, 0.02029), (0.06532, -0.1795, -0.04167), (0.4931, -0.1795, -0.04167), (0.4486, -0.1795, -0.08037), (0.4486, -0.1795, 0.02029), (0.4486, -0.1795, -0.04167), (-0.02484, -0.1795, 0.08956), (0.4931, -0.1795, 0.04862), (0.4486, -0.1795, 0.08956), (0.467, -0.1795, -0.08037), (0.467, -0.1795, 0.02029), (0.467, -0.1795, -0.04167), (0.467, -0.1795, 0.06152), (-0.02484, -0.1795, 0.2717), (0.4486, -0.1795, 0.122), (0.2567, -0.1795, 0.02029), (0.2567, -0.1795, -0.04167), (0.2567, -0.1795, -0.08037), (0.2567, -0.1795, 0.08956), (0.2567, -0.1795, 0.1924), (0.1836, -0.1795, 0.02029), (0.1836, -0.1795, -0.04167), (0.1836, -0.1795, 0.08956), (0.1836, -0.1795, 0.2717), (0.1836, -0.1795, -0.08037), (-0.2846, -0.1795, 0.02029), (-0.2846, -0.1795, 0.08956), (-0.2846, -0.1795, 0.2717), (0.06532, 7.451e-09, -0.08037), (0.4931, 7.451e-09, -0.08037), (0.4931, 7.451e-09, 0.02029), (0.4931, 7.451e-09, -0.04167), (0.4931, 7.451e-09, 0.04862), (0.4486, 7.451e-09, 0.08956), (0.467, 7.451e-09, 0.06152), (0.467, 7.451e-09, -0.08037), (0.4486, 7.451e-09, 0.122), (0.2567, 7.451e-09, 0.1924), (0.2567, 7.451e-09, -0.08037), (0.1836, 7.451e-09, -0.08037), (0.1836, 7.451e-09, 0.2717), (-0.02484, 7.451e-09, 0.347), (0.1782, 7.451e-09, 0.347), (-0.2846, 7.451e-09, 0.02029), (-0.2846, 7.451e-09, 0.08956), (-0.2846, 7.451e-09, 0.2717), (-0.2846, 7.451e-09, 0.347), (0.06532, -0.1502, -0.08037), (0.4931, -0.1502, 0.02029), (0.4931, -0.1502, -0.04167), (0.4486, -0.1502, -0.08037), (0.4931, -0.1502, 0.04862), (0.4486, -0.1502, 0.08956), (0.467, -0.1502, 0.06152), (0.467, -0.1502, -0.08037), (0.4486, -0.1502, 0.122), (0.2567, -0.1502, 0.1924), (0.2567, -0.1502, -0.08037), (0.1836, -0.1502, -0.08037), (0.1836, -0.1502, 0.2717), (-0.02484, -0.1502, 0.02029), (0.4931, -0.1502, -0.08037), (0.06532, -0.1502, -0.04167), (-0.2846, -0.1502, 0.02029), (-0.2846, -0.1502, 0.08956), (-0.2846, -0.1502, 0.2717), (-0.1287, -0.1502, -0.08037), (-0.1287, 0.0, -0.08037), (-0.03849, -0.1502, -0.08037), (-0.03849, 0.0, -0.08037), (-0.2846, -0.1502, -0.08037), (-0.2846, 0.0, -0.08037), (0.02495, 0.0, -0.08037), (0.02495, -0.1502, -0.08037), (-0.02484, -0.1282, 0.347), (-0.02484, -0.1795, 0.2958), (0.1782, -0.1282, 0.347), (0.1819, -0.1795, 0.2958), (-0.2846, -0.1795, 0.2958), (-0.2846, -0.1282, 0.347), (0.4931, -0.03195, -0.08037), (-0.2846, -0.03195, 0.02029), (-0.2846, -0.03195, 0.08956), (-0.2846, -0.03195, 0.2717), (0.06532, -0.03195, -0.08037), (0.4931, -0.03195, 0.02029), (0.4931, -0.03195, -0.04167), (0.4486, -0.03195, -0.08037), (0.4931, -0.03195, 0.04862), (0.4486, -0.03195, 0.08956), (0.467, -0.03195, 0.06152), (0.467, -0.03195, -0.08037), (0.4486, -0.03195, 0.122), (0.2567, -0.03195, 0.1924), (0.2567, -0.03195, -0.08037), (0.1836, -0.03195, -0.08037), (0.1836, -0.03195, 0.2717), (-0.1287, -0.03195, -0.08037), (-0.03849, -0.03195, -0.08037), (-0.2846, -0.03195, -0.08037), (0.02495, -0.03195, -0.08037), (0.4376, 0.0, -0.1284), (0.4192, 0.0, -0.1284), (0.2567, 0.0, -0.1284), (0.4192, -0.03195, -0.1284), (0.4376, -0.03195, -0.1284), (0.2567, -0.03195, -0.1284)], [], [(52, 51, 3, 5), (24, 23, 1, 4), (57, 64, 2, 12), (7, 13, 15, 11), (27, 24, 4, 0), (64, 52, 5, 2), (23, 25, 9, 1), (12, 14, 8, 6), (3, 10, 15, 13), (60, 53, 6, 20), (14, 13, 7, 8), (21, 11, 17, 22), (56, 55, 11, 15), (51, 54, 10, 3), (54, 56, 15, 10), (5, 3, 13, 14), (2, 5, 14, 12), (53, 57, 12, 6), (63, 1, 28, 66), (16, 78, 81, 30), (1, 9, 29, 28), (58, 59, 22, 17), (25, 21, 22, 26), (61, 60, 20, 27), (7, 11, 21, 18), (6, 8, 19, 20), (8, 7, 18, 19), (50, 61, 27, 0), (9, 25, 26, 16), (59, 62, 26, 22), (18, 21, 25, 23), (20, 19, 24, 27), (19, 18, 23, 24), (67, 29, 30, 68), (16, 26, 80, 78), (77, 44, 49, 82), (9, 16, 30, 29), (84, 85, 47, 46), (26, 62, 99, 43, 45, 79, 80), (92, 36, 39, 95), (63, 66, 73, 69), (50, 65, 71, 76), (4, 1, 63, 65), (0, 4, 65, 50), (11, 55, 58, 17), (28, 29, 67, 66), (85, 67, 68, 86), (96, 99, 62, 59), (87, 98, 61, 50), (98, 97, 60, 61), (95, 96, 59, 58), (84, 46, 74, 102), (90, 94, 57, 53), (91, 93, 56, 54), (88, 91, 54, 51), (93, 92, 55, 56), (97, 90, 53, 60), (83, 89, 52, 64), (94, 83, 64, 57), (89, 88, 51, 52), (103, 101, 72, 75), (101, 100, 70, 72), (100, 69, 73, 102), (65, 63, 69, 71), (87, 50, 76, 103), (48, 86, 68, 30, 81, 82, 49), (79, 77, 78, 80), (81, 78, 77, 82), (45, 44, 77, 79), (31, 87, 103, 75), (70, 100, 102, 74), (71, 69, 100, 101), (76, 71, 101, 103), (34, 33, 88, 89), (38, 32, 83, 94), (32, 34, 89, 83), (97, 41, 106, 109), (37, 36, 92, 93), (33, 35, 91, 88), (35, 37, 93, 91), (38, 94, 108, 104), (66, 84, 102, 73), (39, 40, 96, 95), (42, 41, 97, 98), (31, 42, 98, 87), (40, 43, 99, 96), (47, 85, 86, 48), (55, 92, 95, 58), (66, 67, 85, 84), (106, 105, 107, 109), (105, 104, 108, 107), (94, 90, 107, 108), (90, 97, 109, 107)])
me_cube_003.polygons.foreach_set('use_smooth', [True] * 93)
_k = set([(0, 4), (0, 27), (1, 4), (1, 28), (2, 5), (2, 12), (3, 5), (3, 10), (6, 12), (6, 20), (10, 15), (11, 15), (11, 17), (17, 22), (20, 27), (22, 26), (26, 80), (28, 29), (29, 30), (30, 81), (77, 79), (77, 82), (78, 80), (78, 81)])
me_cube_003.attributes.new('sharp_edge', 'BOOLEAN', 'EDGE').data.foreach_set('value', [ (min(e.vertices), max(e.vertices)) in _k for e in me_cube_003.edges])
_uv = me_cube_003.uv_layers.new(name='UVMap')
_uv.uv.foreach_set('vector', [0.4811, 0.7305, 0.625, 0.7305, 0.625, 0.75, 0.4811, 0.75, 0.4811, 0.9166, 0.625, 0.9166, 0.625, 1.0, 0.4811, 1.0, 0.356, 0.7305, 0.375, 0.7305, 0.375, 0.75, 0.356, 0.75, 0.625, 0.788, 0.625, 0.769, 0.625, 0.769, 0.625, 0.788, 0.375, 0.9166, 0.4811, 0.9166, 0.4811, 1.0, 0.375, 1.0, 0.375, 0.7305, 0.4811, 0.7305, 0.4811, 0.75, 0.375, 0.75, 0.625, 0.9166, 0.625, 0.9166, 0.625, 1.0, 0.625, 1.0, 0.375, 0.769, 0.4811, 0.769, 0.4811, 0.788, 0.375, 0.788, 0.625, 0.75, 0.625, 0.75, 0.625, 0.769, 0.625, 0.769, 0.2429, 0.7305, 0.337, 0.7305, 0.337, 0.75, 0.2429, 0.75, 0.4811, 0.769, 0.625, 0.769, 0.625, 0.788, 0.4811, 0.788, 0.625, 0.8821, 0.625, 0.788, 0.625, 0.788, 0.625, 0.8821, 0.644, 0.7305, 0.663, 0.7305, 0.663, 0.75, 0.644, 0.75, 0.625, 0.7305, 0.625, 0.7305, 0.625, 0.75, 0.625, 0.75, 0.625, 0.7305, 0.644, 0.7305, 0.644, 0.75, 0.625, 0.75, 0.4811, 0.75, 0.625, 0.75, 0.625, 0.769, 0.4811, 0.769, 0.375, 0.75, 0.4811, 0.75, 0.4811, 0.769, 0.375, 0.769, 0.337, 0.7305, 0.356, 0.7305, 0.356, 0.75, 0.337, 0.75, 0.625, 0.01947, 0.625, 0.0, 0.625, 0.0, 0.625, 0.01947, 0.625, 1.0, 0.625, 1.0, 0.625, 1.0, 0.625, 1.0, 0.625, 1.0, 0.625, 1.0, 0.625, 1.0, 0.625, 1.0, 0.663, 0.7305, 0.7571, 0.7305, 0.7571, 0.75, 0.663, 0.75, 0.625, 0.9166, 0.625, 0.8821, 0.625, 0.8821, 0.625, 0.9166, 0.2084, 0.7305, 0.2429, 0.7305, 0.2429, 0.75, 0.2084, 0.75, 0.625, 0.788, 0.625, 0.788, 0.625, 0.8821, 0.625, 0.8821, 0.375, 0.788, 0.4811, 0.788, 0.4811, 0.8821, 0.375, 0.8821, 0.4811, 0.788, 0.625, 0.788, 0.625, 0.8821, 0.4811, 0.8821, 0.125, 0.7305, 0.2084, 0.7305, 0.2084, 0.75, 0.125, 0.75, 0.625, 1.0, 0.625, 0.9166, 0.625, 0.9166, 0.625, 1.0, 0.7571, 0.7305, 0.7916, 0.7305, 0.7916, 0.75, 0.7571, 0.75, 0.625, 0.8821, 0.625, 0.8821, 0.625, 0.9166, 0.625, 0.9166, 0.375, 0.8821, 0.4811, 0.8821, 0.4811, 0.9166, 0.375, 0.9166, 0.4811, 0.8821, 0.625, 0.8821, 0.625, 0.9166, 0.4811, 0.9166, 0.625, 0.01947, 0.625, 0.0, 0.625, 0.0, 0.625, 0.01947, 0.625, 1.0, 0.625, 0.9166, 0.625, 0.9166, 0.625, 1.0, 0.875, 0.7143, 0.875, 0.625, 0.875, 0.625, 0.875, 0.7143, 0.625, 1.0, 0.625, 1.0, 0.625, 1.0, 0.625, 1.0, 0.625, 0.1026, 0.625, 0.1026, 0.625, 0.125, 0.625, 0.125, 0.7916, 0.75, 0.7916, 0.7305, 0.7916, 0.6474, 0.7916, 0.625, 0.7916, 0.625, 0.7916, 0.7143, 0.7916, 0.75, 0.663, 0.6474, 0.663, 0.625, 0.663, 0.625, 0.663, 0.6474, 0.625, 0.01947, 0.625, 0.01947, 0.625, 0.01947, 0.625, 0.01947, 0.375, 0.01947, 0.4811, 0.01947, 0.4811, 0.01947, 0.375, 0.01947, 0.4811, 0.0, 0.625, 0.0, 0.625, 0.01947, 0.4811, 0.01947, 0.375, 0.0, 0.4811, 0.0, 0.4811, 0.01947, 0.375, 0.01947, 0.663, 0.75, 0.663, 0.7305, 0.663, 0.7305, 0.663, 0.75, 0.625, 0.0, 0.625, 0.0, 0.625, 0.01947, 0.625, 0.01947, 0.625, 0.1026, 0.625, 0.01947, 0.625, 0.01947, 0.625, 0.1026, 0.7571, 0.6474, 0.7916, 0.6474, 0.7916, 0.7305, 0.7571, 0.7305, 0.125, 0.6474, 0.2084, 0.6474, 0.2084, 0.7305, 0.125, 0.7305, 0.2084, 0.6474, 0.2429, 0.6474, 0.2429, 0.7305, 0.2084, 0.7305, 0.663, 0.6474, 0.7571, 0.6474, 0.7571, 0.7305, 0.663, 0.7305, 0.625, 0.1026, 0.625, 0.125, 0.625, 0.125, 0.625, 0.1026, 0.337, 0.6474, 0.356, 0.6474, 0.356, 0.7305, 0.337, 0.7305, 0.625, 0.6474, 0.644, 0.6474, 0.644, 0.7305, 0.625, 0.7305, 0.625, 0.6474, 0.625, 0.6474, 0.625, 0.7305, 0.625, 0.7305, 0.644, 0.6474, 0.663, 0.6474, 0.663, 0.7305, 0.644, 0.7305, 0.2429, 0.6474, 0.337, 0.6474, 0.337, 0.7305, 0.2429, 0.7305, 0.375, 0.6474, 0.4811, 0.6474, 0.4811, 0.7305, 0.375, 0.7305, 0.356, 0.6474, 0.375, 0.6474, 0.375, 0.7305, 0.356, 0.7305, 0.4811, 0.6474, 0.625, 0.6474, 0.625, 0.7305, 0.4811, 0.7305, 0.375, 0.1026, 0.4811, 0.1026, 0.4811, 0.125, 0.375, 0.125, 0.4811, 0.1026, 0.625, 0.1026, 0.625, 0.125, 0.4811, 0.125, 0.625, 0.1026, 0.625, 0.01947, 0.625, 0.01947, 0.625, 0.1026, 0.4811, 0.01947, 0.625, 0.01947, 0.625, 0.01947, 0.4811, 0.01947, 0.125, 0.6474, 0.125, 0.7305, 0.125, 0.7305, 0.125, 0.6474, 0.625, 0.125, 0.625, 0.1026, 0.625, 0.01947, 0.625, 0.0, 0.625, 0.0, 0.625, 0.03572, 0.625, 0.125, 0.625, 0.9166, 0.625, 1.0, 0.625, 1.0, 0.625, 0.9166, 0.625, 1.0, 0.625, 1.0, 0.625, 1.0, 0.625, 1.0, 0.7916, 0.625, 0.875, 0.625, 0.875, 0.7143, 0.7916, 0.7143, 0.125, 0.625, 0.125, 0.6474, 0.125, 0.6474, 0.125, 0.625, 0.625, 0.125, 0.625, 0.1026, 0.625, 0.1026, 0.625, 0.125, 0.4811, 0.01947, 0.625, 0.01947, 0.625, 0.1026, 0.4811, 0.1026, 0.375, 0.01947, 0.4811, 0.01947, 0.4811, 0.1026, 0.375, 0.1026, 0.4811, 0.625, 0.625, 0.625, 0.625, 0.6474, 0.4811, 0.6474, 0.356, 0.625, 0.375, 0.625, 0.375, 0.6474, 0.356, 0.6474, 0.375, 0.625, 0.4811, 0.625, 0.4811, 0.6474, 0.375, 0.6474, 0.2429, 0.6474, 0.2429, 0.625, 0.2429, 0.625, 0.2429, 0.6474, 0.644, 0.625, 0.663, 0.625, 0.663, 0.6474, 0.644, 0.6474, 0.625, 0.625, 0.625, 0.625, 0.625, 0.6474, 0.625, 0.6474, 0.625, 0.625, 0.644, 0.625, 0.644, 0.6474, 0.625, 0.6474, 0.356, 0.625, 0.356, 0.6474, 0.356, 0.6474, 0.356, 0.625, 0.625, 0.01947, 0.625, 0.1026, 0.625, 0.1026, 0.625, 0.01947, 0.663, 0.625, 0.7571, 0.625, 0.7571, 0.6474, 0.663, 0.6474, 0.2084, 0.625, 0.2429, 0.625, 0.2429, 0.6474, 0.2084, 0.6474, 0.125, 0.625, 0.2084, 0.625, 0.2084, 0.6474, 0.125, 0.6474, 0.7571, 0.625, 0.7916, 0.625, 0.7916, 0.6474, 0.7571, 0.6474, 0.625, 0.125, 0.625, 0.1026, 0.625, 0.1026, 0.625, 0.125, 0.663, 0.7305, 0.663, 0.6474, 0.663, 0.6474, 0.663, 0.7305, 0.625, 0.01947, 0.625, 0.01947, 0.625, 0.1026, 0.625, 0.1026, 0.2429, 0.625, 0.337, 0.625, 0.337, 0.6474, 0.2429, 0.6474, 0.337, 0.625, 0.356, 0.625, 0.356, 0.6474, 0.337, 0.6474, 0.356, 0.6474, 0.337, 0.6474, 0.337, 0.6474, 0.356, 0.6474, 0.337, 0.6474, 0.2429, 0.6474, 0.2429, 0.6474, 0.337, 0.6474])
me_cube_003.update()
me_cube_004 = bpy.data.meshes.new('Cube.004')
me_cube_004.from_pydata([(-0.2846, -0.1795, 0.02029), (-0.2846, -0.1795, 0.08956), (-0.2846, -0.1795, 0.2717), (-0.2846, 7.451e-09, 0.02029), (-0.2846, 7.451e-09, 0.08956), (-0.2846, 7.451e-09, 0.2717), (-0.2846, 7.451e-09, 0.347), (-0.2846, -0.1502, 0.02029), (-0.2846, -0.1502, 0.08956), (-0.2846, -0.1502, 0.2717), (-0.2846, -0.1502, -0.08037), (-0.2846, 0.0, -0.08037), (-0.2846, -0.1795, 0.2958), (-0.2846, -0.1282, 0.347), (-0.2846, -0.03195, 0.02029), (-0.2846, -0.03195, 0.08956), (-0.2846, -0.03195, 0.2717), (-0.2846, -0.03195, -0.08037), (-0.6427, -0.1795, 0.02029), (-0.6427, -0.1795, 0.08956), (-0.6427, -0.1795, 0.2717), (-0.6427, -0.1502, -0.1553), (-0.6427, -0.1502, 0.02029), (-0.6427, 0.0, -0.1553), (-3.024, -0.1795, 0.2717), (-0.6427, -0.03195, -0.1553), (-0.6427, -0.1282, 0.347), (-0.6427, -0.1795, 0.2958), (-0.5736, -0.1502, -0.1553), (-0.5736, -0.03195, -0.1553), (-0.5736, -0.1795, 0.08956), (-0.5736, -0.1795, 0.02029), (-0.5736, 0.0, -0.1553), (-0.5736, -0.1795, 0.2717), (-0.5736, -0.1282, 0.347), (-0.5736, -0.1795, 0.2958), (-0.5736, -0.1502, 0.02029), (-0.7641, -0.1795, -0.0195), (-0.7641, -0.1795, 0.08956), (-0.7641, -0.1795, 0.2717), (-0.7641, -0.1502, -0.1553), (-0.7641, -0.1502, -0.0195), (-0.7641, 0.0, -0.1553), (-0.7879, -0.1795, -0.033), (-0.7879, 0.0, -0.1298), (-0.7879, -0.1502, -0.1298), (-0.7879, -0.1282, 0.347), (-0.7879, -0.1795, 0.2717), (-0.7879, -0.1795, 0.2958), (-0.7879, -0.1502, -0.033), (-0.7641, -0.03195, -0.1553), (-0.7641, -0.1282, 0.347), (-0.7641, -0.1795, 0.2958), (-3.024, -0.03195, 0.2717), (-3.024, 0.0, 0.2717), (-3.024, 0.0, 0.347), (-3.024, -0.1502, 0.2717), (-3.024, -0.1282, 0.347), (-3.024, -0.1795, 0.2958), (-0.78, -0.1795, 0.08956), (-0.7879, -0.03195, -0.1298), (-0.7879, -0.1795, -0.1298), (-0.3208, -0.03195, -0.08974), (-0.3208, -0.1795, 0.02029), (-0.3208, 0.0, -0.08974), (-0.3208, -0.1795, 0.2958), (-0.3208, -0.1502, -0.08974), (-0.3208, -0.1795, 0.08956), (-0.3208, -0.1795, 0.2717), (-0.3208, -0.1282, 0.347), (-0.3208, -0.1502, 0.02029), (-0.3208, 0.0, 0.347), (-0.7879, 0.0, 0.347), (-0.7641, -2.98e-08, 0.347), (-0.6427, 0.0, 0.347), (-0.5736, 0.0, 0.347), (-0.78, -0.1795, 0.1214), (-0.8071, -0.1795, 0.08956), (-1.159, -0.1795, -0.03639), (-1.422, -0.1795, -0.1251), (-0.8291, -0.1795, 0.07521), (-0.2846, -0.1795, 0.1214), (-0.2846, 0.0, 0.1214), (-0.2846, -0.1502, 0.1214), (-0.2846, -0.03195, 0.1214), (-0.6427, -0.1795, 0.1214), (-0.5736, -0.1795, 0.1214), (-0.7641, -0.1795, 0.1214), (-0.3208, -0.1795, 0.1214), (-0.2846, -0.1795, 0.07521), (-0.2846, 0.0, 0.07521), (-0.2846, -0.1502, 0.07521), (-0.2846, -0.03195, 0.07521), (-0.6427, -0.1795, 0.07521), (-0.5736, -0.1795, 0.07521), (-0.7641, -0.1795, 0.07521), (-0.78, -0.1795, 0.07521), (-0.3208, -0.1795, 0.07521), (-0.2846, 0.0, 0.156), (-0.2846, -0.1502, 0.156), (-0.2846, -0.03195, 0.156), (-3.024, 0.0, 0.156), (-3.024, -0.1502, 0.156), (-3.024, -0.03195, 0.156), (-0.78, -0.1795, 0.156), (-3.024, -0.1795, 0.156), (-0.2846, -0.1795, 0.156), (-0.6427, -0.1795, 0.156), (-0.5736, -0.1795, 0.156), (-0.7641, -0.1795, 0.156), (-0.3208, -0.1795, 0.156), (-0.795, -0.1795, 0.1214), (-0.8071, -0.1795, 0.156), (-1.422, -0.1502, -0.1251), (-1.422, -0.03195, -0.1251), (-1.422, 0.0, -0.1251), (-0.8291, -0.1502, 0.07521), (-0.8291, -0.03195, 0.07521), (-0.8291, 0.0, 0.07521), (-1.159, 0.0, -0.03639), (-1.159, -0.03195, -0.03639), (-1.159, -0.1502, -0.03639), (-0.8071, 0.0, 0.156), (-0.8071, -0.1502, 0.156), (-0.8071, -0.03195, 0.156), (-0.8071, -0.1502, 0.08956), (-0.8071, -0.03195, 0.08956), (-0.8071, 0.0, 0.08956), (-0.795, -0.1502, 0.1214), (-0.795, -0.03195, 0.1214), (-0.795, 0.0, 0.1214)], [], [(99, 9, 2, 106), (92, 90, 4, 15), (89, 91, 8, 1), (100, 16, 9, 99), (14, 17, 11, 3), (5, 6, 13, 12, 2, 9, 16), (7, 10, 17, 14), (98, 5, 16, 100), (91, 92, 15, 8), (23, 25, 50, 42), (93, 19, 38, 95), (25, 21, 40, 50), (22, 18, 37, 41), (20, 27, 52, 39), (21, 22, 41, 40), (27, 26, 51, 52), (107, 20, 39, 109), (29, 28, 21, 25), (94, 30, 19, 93), (32, 29, 25, 23), (108, 33, 20, 107), (35, 34, 26, 27), (28, 36, 22, 21), (33, 35, 27, 20), (36, 31, 18, 22), (70, 63, 31, 36), (68, 65, 35, 33), (66, 70, 36, 28), (65, 69, 34, 35), (110, 68, 33, 108), (64, 62, 29, 32), (97, 67, 30, 94), (62, 66, 28, 29), (113, 45, 61, 79), (47, 48, 58, 24), (48, 46, 57, 58), (111, 76, 104, 112), (96, 59, 77, 80), (102, 105, 24, 56), (103, 102, 56, 53), (54, 53, 56, 24, 58, 57, 55), (101, 103, 53, 54), (50, 40, 45, 60), (95, 38, 59, 96), (42, 50, 60, 44), (109, 39, 47, 104), (52, 51, 46, 48), (40, 41, 49, 45), (39, 52, 48, 47), (41, 37, 43, 49), (45, 49, 43, 61), (61, 43, 78, 79), (17, 10, 66, 62), (89, 1, 67, 97), (11, 17, 62, 64), (106, 2, 68, 110), (12, 13, 69, 65), (10, 7, 70, 66), (2, 12, 65, 68), (7, 0, 63, 70), (13, 6, 71, 69), (51, 73, 72, 46), (57, 46, 72, 55), (34, 75, 74, 26), (51, 26, 74, 73), (69, 71, 75, 34), (104, 47, 24, 105, 112), (1, 81, 88, 67), (67, 88, 86, 30), (30, 86, 85, 19), (19, 85, 87, 38), (4, 82, 84, 15), (15, 84, 83, 8), (8, 83, 81, 1), (38, 87, 76, 59), (0, 89, 97, 63), (37, 95, 96, 43), (63, 97, 94, 31), (31, 94, 93, 18), (18, 93, 95, 37), (7, 14, 92, 91), (0, 7, 91, 89), (14, 3, 90, 92), (43, 96, 80, 78), (81, 106, 110, 88), (87, 109, 104, 76), (88, 110, 108, 86), (86, 108, 107, 85), (85, 107, 109, 87), (82, 98, 100, 84), (84, 100, 99, 83), (83, 99, 106, 81), (76, 111, 77, 59), (60, 45, 113, 114), (44, 60, 114, 115), (119, 120, 117, 118), (120, 121, 116, 117), (114, 113, 121, 120), (115, 114, 120, 119), (78, 121, 113, 79), (80, 116, 121, 78), (102, 103, 124, 123), (103, 101, 122, 124), (102, 123, 112, 105), (118, 117, 126, 127), (117, 116, 125, 126), (127, 126, 129, 130), (126, 125, 128, 129), (122, 130, 129, 124), (124, 129, 128, 123), (111, 112, 123, 128), (111, 128, 125, 77), (77, 125, 116, 80)])
me_cube_004.polygons.foreach_set('use_smooth', [True] * 113)
_k = set([(0, 89), (1, 81), (1, 89), (2, 12), (2, 106), (18, 93), (19, 85), (19, 93), (20, 27), (20, 107), (24, 58), (24, 105), (37, 95), (38, 87), (38, 95), (39, 52), (39, 109), (81, 106), (85, 107), (87, 109)])
me_cube_004.attributes.new('sharp_edge', 'BOOLEAN', 'EDGE').data.foreach_set('value', [ (min(e.vertices), max(e.vertices)) in _k for e in me_cube_004.edges])
_uv = me_cube_004.uv_layers.new(name='UVMap')
_uv.uv.foreach_set('vector', [0.625, 0.01947, 0.625, 0.01947, 0.625, 0.0, 0.625, 0.0, 0.625, 0.1026, 0.625, 0.125, 0.625, 0.125, 0.625, 0.1026, 0.625, 0.0, 0.625, 0.01947, 0.625, 0.01947, 0.625, 0.0, 0.625, 0.1026, 0.625, 0.1026, 0.625, 0.01947, 0.625, 0.01947, 0.625, 0.1026, 0.625, 0.1026, 0.625, 0.125, 0.625, 0.125, 0.625, 0.125, 0.625, 0.125, 0.625, 0.03572, 0.625, 0.0, 0.625, 0.0, 0.625, 0.01947, 0.625, 0.1026, 0.625, 0.01947, 0.625, 0.01947, 0.625, 0.1026, 0.625, 0.1026, 0.625, 0.125, 0.625, 0.125, 0.625, 0.1026, 0.625, 0.1026, 0.625, 0.01947, 0.625, 0.1026, 0.625, 0.1026, 0.625, 0.01947, 0.625, 0.125, 0.625, 0.1026, 0.625, 0.1026, 0.625, 0.125, 0.625, 0.0, 0.625, 0.0, 0.625, 0.0, 0.625, 0.0, 0.625, 0.1026, 0.625, 0.01947, 0.625, 0.01947, 0.625, 0.1026, 0.625, 0.01947, 0.625, 0.0, 0.625, 0.0, 0.625, 0.01947, 0.625, 0.0, 0.625, 0.0, 0.625, 0.0, 0.625, 0.0, 0.625, 0.01947, 0.625, 0.01947, 0.625, 0.01947, 0.625, 0.01947, 0.625, 0.0, 0.625, 0.03572, 0.625, 0.03572, 0.625, 0.0, 0.625, 0.0, 0.625, 0.0, 0.625, 0.0, 0.625, 0.0, 0.625, 0.1026, 0.625, 0.01947, 0.625, 0.01947, 0.625, 0.1026, 0.625, 0.0, 0.625, 0.0, 0.625, 0.0, 0.625, 0.0, 0.625, 0.125, 0.625, 0.1026, 0.625, 0.1026, 0.625, 0.125, 0.625, 0.0, 0.625, 0.0, 0.625, 0.0, 0.625, 0.0, 0.625, 0.0, 0.625, 0.03572, 0.625, 0.03572, 0.625, 0.0, 0.625, 0.01947, 0.625, 0.01947, 0.625, 0.01947, 0.625, 0.01947, 0.625, 0.0, 0.625, 0.0, 0.625, 0.0, 0.625, 0.0, 0.625, 0.01947, 0.625, 0.0, 0.625, 0.0, 0.625, 0.01947, 0.625, 0.01947, 0.625, 0.0, 0.625, 0.0, 0.625, 0.01947, 0.625, 0.0, 0.625, 0.0, 0.625, 0.0, 0.625, 0.0, 0.625, 0.01947, 0.625, 0.01947, 0.625, 0.01947, 0.625, 0.01947, 0.625, 0.0, 0.625, 0.03572, 0.625, 0.03572, 0.625, 0.0, 0.625, 0.0, 0.625, 0.0, 0.625, 0.0, 0.625, 0.0, 0.625, 0.125, 0.625, 0.1026, 0.625, 0.1026, 0.625, 0.125, 0.625, 0.0, 0.625, 0.0, 0.625, 0.0, 0.625, 0.0, 0.625, 0.1026, 0.625, 0.01947, 0.625, 0.01947, 0.625, 0.1026, 0.625, 0.01947, 0.625, 0.01947, 0.625, 0.01947, 0.625, 0.01947, 0.625, 0.0, 0.625, 0.0, 0.625, 0.0, 0.625, 0.0, 0.625, 0.0, 0.625, 0.03572, 0.625, 0.03572, 0.625, 0.0, 0.625, 0.0, 0.625, 0.0, 0.625, 0.0, 0.625, 0.0, 0.625, 0.0, 0.625, 0.0, 0.625, 0.0, 0.625, 0.0, 0.625, 0.01947, 0.625, 0.0, 0.625, 0.0, 0.625, 0.01947, 0.625, 0.1026, 0.625, 0.01947, 0.625, 0.01947, 0.625, 0.1026, 0.625, 0.125, 0.625, 0.1026, 0.625, 0.01947, 0.625, 0.0, 0.625, 0.0, 0.625, 0.03572, 0.625, 0.125, 0.625, 0.125, 0.625, 0.1026, 0.625, 0.1026, 0.625, 0.125, 0.625, 0.1026, 0.625, 0.01947, 0.625, 0.01947, 0.625, 0.1026, 0.625, 0.0, 0.625, 0.0, 0.625, 0.0, 0.625, 0.0, 0.625, 0.125, 0.625, 0.1026, 0.625, 0.1026, 0.625, 0.125, 0.625, 0.0, 0.625, 0.0, 0.625, 0.0, 0.625, 0.0, 0.625, 0.0, 0.625, 0.03572, 0.625, 0.03572, 0.625, 0.0, 0.625, 0.01947, 0.625, 0.01947, 0.625, 0.01947, 0.625, 0.01947, 0.625, 0.0, 0.625, 0.0, 0.625, 0.0, 0.625, 0.0, 0.625, 0.01947, 0.625, 0.0, 0.625, 0.0, 0.625, 0.01947, 0.625, 0.01947, 0.625, 0.01947, 0.625, 0.0, 0.625, 0.01947, 0.625, 0.01947, 0.625, 0.0, 0.625, 0.0, 0.625, 0.01947, 0.625, 0.1026, 0.625, 0.01947, 0.625, 0.01947, 0.625, 0.1026, 0.625, 0.0, 0.625, 0.0, 0.625, 0.0, 0.625, 0.0, 0.625, 0.125, 0.625, 0.1026, 0.625, 0.1026, 0.625, 0.125, 0.625, 0.0, 0.625, 0.0, 0.625, 0.0, 0.625, 0.0, 0.625, 0.0, 0.625, 0.03572, 0.625, 0.03572, 0.625, 0.0, 0.625, 0.01947, 0.625, 0.01947, 0.625, 0.01947, 0.625, 0.01947, 0.625, 0.0, 0.625, 0.0, 0.625, 0.0, 0.625, 0.0, 0.625, 0.01947, 0.625, 0.0, 0.625, 0.0, 0.625, 0.01947, 0.625, 0.03572, 0.625, 0.125, 0.625, 0.125, 0.625, 0.03572, 0.625, 0.03572, 0.625, 0.03572, 0.625, 0.08036, 0.625, 0.03572, 0.625, 0.03572, 0.625, 0.03572, 0.625, 0.08036, 0.625, 0.125, 0.625, 0.03572, 0.625, 0.08036, 0.625, 0.03572, 0.625, 0.03572, 0.625, 0.03572, 0.625, 0.03572, 0.625, 0.03572, 0.625, 0.03572, 0.625, 0.03572, 0.625, 0.125, 0.625, 0.08036, 0.625, 0.03572, 0.625, 0.0, 0.625, 0.0, 0.625, 0.0, 0.625, 0.0, 0.625, 0.0, 0.625, 0.0, 0.625, 0.0, 0.625, 0.0, 0.625, 0.0, 0.625, 0.0, 0.625, 0.0, 0.625, 0.0, 0.625, 0.0, 0.625, 0.0, 0.625, 0.0, 0.625, 0.0, 0.625, 0.0, 0.625, 0.0, 0.625, 0.0, 0.625, 0.0, 0.625, 0.0, 0.625, 0.125, 0.625, 0.125, 0.625, 0.1026, 0.625, 0.1026, 0.625, 0.1026, 0.625, 0.1026, 0.625, 0.01947, 0.625, 0.01947, 0.625, 0.01947, 0.625, 0.01947, 0.625, 0.0, 0.625, 0.0, 0.625, 0.0, 0.625, 0.0, 0.625, 0.0, 0.625, 0.0, 0.625, 0.0, 0.625, 0.0, 0.625, 0.0, 0.625, 0.0, 0.625, 0.0, 0.625, 0.0, 0.625, 0.0, 0.625, 0.0, 0.625, 0.0, 0.625, 0.0, 0.625, 0.0, 0.625, 0.0, 0.625, 0.0, 0.625, 0.0, 0.625, 0.0, 0.625, 0.0, 0.625, 0.0, 0.625, 0.0, 0.625, 0.0, 0.625, 0.0, 0.625, 0.01947, 0.625, 0.1026, 0.625, 0.1026, 0.625, 0.01947, 0.625, 0.0, 0.625, 0.01947, 0.625, 0.01947, 0.625, 0.0, 0.625, 0.1026, 0.625, 0.125, 0.625, 0.125, 0.625, 0.1026, 0.625, 0.0, 0.625, 0.0, 0.625, 0.0, 0.625, 0.0, 0.625, 0.0, 0.625, 0.0, 0.625, 0.0, 0.625, 0.0, 0.625, 0.0, 0.625, 0.0, 0.625, 0.0, 0.625, 0.0, 0.625, 0.0, 0.625, 0.0, 0.625, 0.0, 0.625, 0.0, 0.625, 0.0, 0.625, 0.0, 0.625, 0.0, 0.625, 0.0, 0.625, 0.0, 0.625, 0.0, 0.625, 0.0, 0.625, 0.0, 0.625, 0.125, 0.625, 0.125, 0.625, 0.1026, 0.625, 0.1026, 0.625, 0.1026, 0.625, 0.1026, 0.625, 0.01947, 0.625, 0.01947, 0.625, 0.01947, 0.625, 0.01947, 0.625, 0.0, 0.625, 0.0, 0.625, 0.0, 0.625, 0.0, 0.625, 0.0, 0.625, 0.0, 0.625, 0.1026, 0.625, 0.01947, 0.625, 0.01947, 0.625, 0.1026, 0.625, 0.125, 0.625, 0.1026, 0.625, 0.1026, 0.625, 0.125, 0.625, 0.125, 0.625, 0.1026, 0.625, 0.1026, 0.625, 0.125, 0.625, 0.1026, 0.625, 0.01947, 0.625, 0.01947, 0.625, 0.1026, 0.625, 0.1026, 0.625, 0.01947, 0.625, 0.01947, 0.625, 0.1026, 0.625, 0.125, 0.625, 0.1026, 0.625, 0.1026, 0.625, 0.125, 0.625, 0.0, 0.625, 0.01947, 0.625, 0.01947, 0.625, 0.01947, 0.625, 0.0, 0.625, 0.01947, 0.625, 0.01947, 0.625, 0.0, 0.625, 0.01947, 0.625, 0.1026, 0.625, 0.1026, 0.625, 0.01947, 0.625, 0.1026, 0.625, 0.125, 0.625, 0.125, 0.625, 0.1026, 0.625, 0.01947, 0.625, 0.01947, 0.625, 0.0, 0.625, 0.0, 0.625, 0.125, 0.625, 0.1026, 0.625, 0.1026, 0.625, 0.125, 0.625, 0.1026, 0.625, 0.01947, 0.625, 0.01947, 0.625, 0.1026, 0.625, 0.125, 0.625, 0.1026, 0.625, 0.1026, 0.625, 0.125, 0.625, 0.1026, 0.625, 0.01947, 0.625, 0.01947, 0.625, 0.1026, 0.625, 0.125, 0.625, 0.125, 0.625, 0.1026, 0.625, 0.1026, 0.625, 0.1026, 0.625, 0.1026, 0.625, 0.01947, 0.625, 0.01947, 0.625, 0.0, 0.625, 0.0, 0.625, 0.01947, 0.625, 0.01947, 0.625, 0.0, 0.625, 0.01947, 0.625, 0.01947, 0.625, 0.0, 0.625, 0.0, 0.625, 0.01947, 0.625, 0.01947, 0.625, 0.0])
me_cube_004.update()
me_cube_005 = bpy.data.meshes.new('Cube.005')
me_cube_005.from_pydata([(-3.024, 0.0, 0.07521), (-3.024, 0.0, 0.1214), (-3.024, -0.1795, 0.08956), (-0.8291, 0.0, 0.07521), (-3.024, -0.1795, -0.0534), (-1.422, 0.0, -0.1271), (-1.159, 0.0, -0.03639), (-0.8071, 0.0, 0.08956), (-0.8071, -0.1795, 0.08956), (-1.159, -0.1795, -0.03639), (-1.422, -0.1795, -0.1271), (-0.8291, -0.1795, 0.07521), (-3.024, -0.1795, 0.1214), (-3.024, -0.1795, 0.07521), (-0.8071, 0.0, 0.156), (-0.795, 0.0, 0.1214), (-3.024, -0.1795, 0.156), (-0.795, -0.1795, 0.1214), (-0.8071, -0.1795, 0.156), (-3.024, 0.0, -0.0534), (-3.024, 0.0, 0.08956), (-3.024, 0.0, 0.156), (-3.024, -0.1795, -0.07033), (-2.974, -0.1795, -0.1206), (-2.974, 0.0, -0.1206), (-3.024, 0.0, -0.07033)], [], [(2, 12, 1, 20), (9, 10, 5, 6), (18, 17, 15, 14), (17, 8, 7, 15), (22, 4, 19, 25), (11, 8, 2, 13), (10, 23, 24, 5), (16, 18, 14, 21), (9, 11, 13, 4), (8, 11, 3, 7), (4, 13, 0, 19), (12, 16, 21, 1), (17, 12, 2, 8), (12, 17, 18, 16), (11, 9, 6, 3), (13, 2, 20, 0), (22, 25, 24, 23), (10, 9, 4, 22, 23)])
me_cube_005.polygons.foreach_set('use_smooth', [True] * 18)
_k = set([(0, 19), (0, 20), (1, 20), (1, 21), (2, 12), (2, 13), (4, 13), (12, 16)])
me_cube_005.attributes.new('sharp_edge', 'BOOLEAN', 'EDGE').data.foreach_set('value', [ (min(e.vertices), max(e.vertices)) in _k for e in me_cube_005.edges])
_uv = me_cube_005.uv_layers.new(name='UVMap')
_uv.uv.foreach_set('vector', [0.625, 0.0, 0.625, 0.0, 0.625, 0.0, 0.625, 0.0, 0.625, 0.0, 0.625, 0.01947, 0.625, 0.01947, 0.625, 0.0, 0.625, 0.0, 0.625, 0.0, 0.625, 0.0, 0.625, 0.0, 0.625, 0.0, 0.625, 0.0, 0.625, 0.0, 0.625, 0.0, 0.625, 0.004925, 0.625, 0.0, 0.625, 0.0, 0.625, 0.004925, 0.625, 0.0, 0.625, 0.0, 0.625, 0.0, 0.625, 0.0, 0.625, 0.01947, 0.625, 0.01947, 0.625, 0.01947, 0.625, 0.01947, 0.625, 0.0, 0.625, 0.0, 0.625, 0.0, 0.625, 0.0, 0.625, 0.0, 0.625, 0.0, 0.625, 0.0, 0.625, 0.0, 0.625, 0.0, 0.625, 0.0, 0.625, 0.0, 0.625, 0.0, 0.625, 0.0, 0.625, 0.0, 0.625, 0.0, 0.625, 0.0, 0.625, 0.0, 0.625, 0.0, 0.625, 0.0, 0.625, 0.0, 0.625, 0.0, 0.625, 0.0, 0.625, 0.0, 0.625, 0.0, 0.625, 0.0, 0.625, 0.0, 0.625, 0.0, 0.625, 0.0, 0.625, 0.0, 0.625, 0.0, 0.625, 0.0, 0.625, 0.0, 0.625, 0.0, 0.625, 0.0, 0.625, 0.0, 0.625, 0.0, 0.625, 0.004925, 0.625, 0.004925, 0.625, 0.01947, 0.625, 0.01947, 0.625, 0.01947, 0.625, 0.0, 0.625, 0.0, 0.625, 0.004925, 0.625, 0.01947])
me_cube_005.update()
me_plane_005 = bpy.data.meshes.new('Plane.005')
me_plane_005.from_pydata([(-0.8042, -0.1793, 0.2289), (1.265, -0.1793, 0.2289), (-0.8042, -0.1793, 0.381), (1.321, -0.1793, 0.381), (0.1085, -0.1793, 0.2289), (0.1085, -0.1793, 0.381), (-0.8042, -0.1793, 0.1842), (-0.01933, -0.1793, 0.1842), (-1.551, -0.1793, 0.2289), (-1.551, -0.1793, 0.381), (-1.551, -0.1793, 0.1842), (-0.8042, -0.1793, 0.06275), (-0.3467, -0.1793, 0.06275), (-1.507, -0.1793, 0.06275), (-0.3467, -0.1793, 0.381), (-0.3467, -0.1793, 0.2289), (-0.3467, -0.1793, 0.1842), (-0.8042, -0.1793, 0.01295), (-0.4964, -0.1793, 0.01295), (-0.8042, -0.1793, -0.01534), (-0.5447, -0.1793, -0.01534), (-0.8042, -0.1793, -0.04742), (-0.5834, -0.1793, -0.04742), (-0.8042, -0.1793, -0.06936), (-0.6009, -0.1793, -0.06936), (-0.8042, 0.0, -0.06936), (-0.6009, 0.0, -0.06936), (-0.3467, -0.1272, 0.4571), (-0.8042, -0.1272, 0.4571), (1.347, -0.1272, 0.4571), (0.1085, -0.1272, 0.4571), (-1.551, -0.1272, 0.4571), (-1.551, 0.0, 0.4571), (-1.507, -0.1793, -0.06936), (-1.507, -0.1793, -0.04742), (-1.507, -0.1793, -0.01534), (-1.507, -0.1793, 0.01295), (-1.507, 0.0, -0.06936), (-1.477, -0.1793, 0.1842), (-1.477, -0.1793, 0.2289), (-1.477, -0.1793, 0.381), (-1.442, -0.1793, 0.06275), (-1.477, -0.1272, 0.4571), (-1.477, 0.0, 0.4571), (-1.442, -0.1793, -0.06936), (-1.442, -0.1793, -0.01534), (-1.442, -0.1793, 0.01295), (-1.442, -0.1793, -0.04742), (-1.442, 0.0, -0.06936), (0.3149, -0.1793, 0.2289), (0.3204, -0.1793, 0.381), (0.323, -0.1272, 0.4571), (-0.9648, -0.1793, 0.1842), (-0.9532, -0.1793, 0.06275), (-0.9532, -0.1793, -0.06936), (-0.9532, -0.1793, 0.01295), (-0.9532, -0.1793, -0.04742), (-0.9648, -0.1793, 0.2289), (-0.9648, -0.1793, 0.381), (-0.9648, -0.1272, 0.4571), (-0.9532, -0.1793, -0.01534), (-0.9532, 0.0, -0.06936), (-0.3467, 0.0, 0.4571), (-0.8042, 0.0, 0.4571), (1.347, 0.0, 0.4571), (0.1085, 0.0, 0.4571), (0.323, 0.0, 0.4571), (-0.9648, 0.0, 0.4571)], [], [(49, 50, 3, 1), (15, 14, 5, 4), (15, 16, 6, 0), (38, 10, 8, 39), (39, 8, 9, 40), (38, 41, 13, 10), (16, 12, 11, 6), (4, 7, 16, 15), (0, 2, 14, 15), (7, 12, 16), (12, 18, 17, 11), (18, 20, 19, 17), (20, 22, 21, 19), (22, 24, 23, 21), (23, 24, 26, 25), (50, 5, 30, 51), (40, 9, 31, 42), (14, 2, 28, 27), (5, 14, 27, 30), (47, 34, 35, 45), (41, 46, 36, 13), (46, 45, 35, 36), (44, 48, 37, 33), (47, 44, 33, 34), (56, 54, 44, 47), (54, 61, 48, 44), (55, 60, 45, 46), (53, 55, 46, 41), (56, 47, 45, 60), (58, 40, 42, 59), (52, 53, 41, 38), (57, 39, 40, 58), (52, 38, 39, 57), (3, 50, 51, 29), (4, 5, 50, 49), (6, 52, 57, 0), (0, 57, 58, 2), (6, 11, 53, 52), (2, 58, 59, 28), (21, 56, 60, 19), (11, 17, 55, 53), (17, 19, 60, 55), (23, 25, 61, 54), (21, 23, 54, 56), (30, 27, 62, 65), (28, 59, 67, 63), (51, 30, 65, 66), (29, 51, 66, 64), (27, 28, 63, 62), (42, 31, 32, 43), (59, 42, 43, 67)])
_uv = me_plane_005.uv_layers.new(name='UVMap')
_uv.uv.foreach_set('vector', [0.5743, 0.0, 0.5743, 1.0, 1.0, 1.0, 1.0, 0.0, 0.237, 0.0, 0.2635, 1.0, 0.527, 1.0, 0.527, 0.0, 0.237, 0.0, 0.2803, 0.0, 0.0, 0.0, 0.0, 0.0, 0.0, 0.0, 0.0, 0.0, 0.0, 0.0, 0.0, 0.0, 0.0, 0.0, 0.0, 0.0, 0.0, 1.0, 0.0, 1.0, 0.0, 0.0, 0.0, 0.0, 0.0, 0.0, 0.0, 0.0, 0.2803, 0.0, 0.527, 0.0, 0.0, 0.0, 0.0, 0.0, 0.527, 0.0, 0.527, 0.0, 0.2803, 0.0, 0.237, 0.0, 0.0, 0.0, 0.0, 1.0, 0.2635, 1.0, 0.237, 0.0, 0.527, 0.0, 0.527, 0.0, 0.2803, 0.0, 0.527, 0.0, 0.527, 0.0, 0.0, 0.0, 0.0, 0.0, 0.527, 0.0, 0.527, 0.0, 0.0, 0.0, 0.0, 0.0, 0.527, 0.0, 0.527, 0.0, 0.0, 0.0, 0.0, 0.0, 0.527, 0.0, 0.527, 0.0, 0.0, 0.0, 0.0, 0.0, 0.0, 0.0, 0.527, 0.0, 0.527, 0.0, 0.0, 0.0, 0.5743, 1.0, 0.527, 1.0, 0.527, 1.0, 0.5743, 1.0, 0.0, 1.0, 0.0, 1.0, 0.0, 1.0, 0.0, 1.0, 0.2635, 1.0, 0.0, 1.0, 0.0, 1.0, 0.2635, 1.0, 0.527, 1.0, 0.2635, 1.0, 0.2635, 1.0, 0.527, 1.0, 0.0, 0.0, 0.0, 0.0, 0.0, 0.0, 0.0, 0.0, 0.0, 0.0, 0.0, 0.0, 0.0, 0.0, 0.0, 0.0, 0.0, 0.0, 0.0, 0.0, 0.0, 0.0, 0.0, 0.0, 0.0, 0.0, 0.0, 0.0, 0.0, 0.0, 0.0, 0.0, 0.0, 0.0, 0.0, 0.0, 0.0, 0.0, 0.0, 0.0, 0.0, 0.0, 0.0, 0.0, 0.0, 0.0, 0.0, 0.0, 0.0, 0.0, 0.0, 0.0, 0.0, 0.0, 0.0, 0.0, 0.0, 0.0, 0.0, 0.0, 0.0, 0.0, 0.0, 0.0, 0.0, 0.0, 0.0, 0.0, 0.0, 0.0, 0.0, 0.0, 0.0, 0.0, 0.0, 0.0, 0.0, 0.0, 0.0, 0.0, 0.0, 1.0, 0.0, 1.0, 0.0, 1.0, 0.0, 1.0, 0.0, 0.0, 0.0, 0.0, 0.0, 0.0, 0.0, 0.0, 0.0, 0.0, 0.0, 0.0, 0.0, 1.0, 0.0, 1.0, 0.0, 0.0, 0.0, 0.0, 0.0, 0.0, 0.0, 0.0, 1.0, 1.0, 0.5743, 1.0, 0.5743, 1.0, 1.0, 1.0, 0.527, 0.0, 0.527, 1.0, 0.5743, 1.0, 0.5743, 0.0, 0.0, 0.0, 0.0, 0.0, 0.0, 0.0, 0.0, 0.0, 0.0, 0.0, 0.0, 0.0, 0.0, 1.0, 0.0, 1.0, 0.0, 0.0, 0.0, 0.0, 0.0, 0.0, 0.0, 0.0, 0.0, 1.0, 0.0, 1.0, 0.0, 1.0, 0.0, 1.0, 0.0, 0.0, 0.0, 0.0, 0.0, 0.0, 0.0, 0.0, 0.0, 0.0, 0.0, 0.0, 0.0, 0.0, 0.0, 0.0, 0.0, 0.0, 0.0, 0.0, 0.0, 0.0, 0.0, 0.0, 0.0, 0.0, 0.0, 0.0, 0.0, 0.0, 0.0, 0.0, 0.0, 0.0, 0.0, 0.0, 0.0, 0.0, 0.0, 0.0, 0.527, 1.0, 0.2635, 1.0, 0.2635, 1.0, 0.527, 1.0, 0.0, 1.0, 0.0, 1.0, 0.0, 1.0, 0.0, 1.0, 0.5743, 1.0, 0.527, 1.0, 0.527, 1.0, 0.5743, 1.0, 1.0, 1.0, 0.5743, 1.0, 0.5743, 1.0, 1.0, 1.0, 0.2635, 1.0, 0.0, 1.0, 0.0, 1.0, 0.2635, 1.0, 0.0, 1.0, 0.0, 1.0, 0.0, 1.0, 0.0, 1.0, 0.0, 1.0, 0.0, 1.0, 0.0, 1.0, 0.0, 1.0])
me_plane_005.update()
me_plane_006 = bpy.data.meshes.new('Plane.006')
me_plane_006.from_pydata([(-0.3467, -0.1272, 0.4571), (-0.8042, -0.1272, 0.4571), (1.188, -0.1093, 0.4705), (0.1085, -0.1272, 0.4571), (1.188, -0.1093, 0.637), (0.323, 0.0, 0.6785), (-1.477, -0.1103, 0.5933), (1.188, -0.07354, 0.6898), (0.3512, -0.084, 0.7032), (1.188, 0.0, 0.7032), (0.3512, 0.0, 0.7032), (-0.8042, -0.1272, 0.6294), (-1.477, -0.1103, 0.4725), (-1.477, 0.0, 0.4571), (-0.3467, -0.1008, 0.673), (-0.8042, -0.1008, 0.6667), (0.1085, -0.1013, 0.6785), (-0.3467, 0.0, 0.673), (-0.8042, 0.0, 0.6667), (0.1085, 0.0, 0.6785), (-1.477, -0.08848, 0.6214), (-1.477, 0.0, 0.6394), (0.1085, -0.1272, 0.6412), (-0.3467, -0.1272, 0.6357), (1.188, -0.08632, 0.6702), (0.323, -0.1013, 0.6785), (0.323, -0.1272, 0.4571), (0.323, -0.1272, 0.6412), (-0.9648, -0.1272, 0.4571), (-0.9524, -0.1008, 0.6942), (-0.9524, 0.0, 0.6942), (-0.9524, -0.1272, 0.6569), (-0.3467, 0.0, 0.4571), (-0.8042, 0.0, 0.4571), (1.188, 0.0, 0.4571), (0.1085, 0.0, 0.4571), (0.323, 0.0, 0.4571), (-0.9648, 0.0, 0.4571), (1.141, -0.1093, 0.637), (1.141, -0.08632, 0.6702), (1.188, -0.1272, 0.6412), (1.188, -0.1272, 0.4571), (1.188, -0.1013, 0.6785), (1.188, -0.084, 0.7032), (1.141, -0.1093, 0.4705), (1.188, 0.0, 0.6898), (1.188, 0.0, 0.4705), (1.141, -0.07354, 0.6898), (1.141, 0.0, 0.6898), (1.141, 0.0, 0.4705), (-1.477, -0.1272, 0.6021), (-1.477, -0.1008, 0.6394), (-1.477, -0.1272, 0.4571), (-1.477, 0.0, 0.6214), (-1.477, 0.0, 0.4725), (-1.506, 0.0, 0.6214), (-1.506, 0.0, 0.6059), (-1.506, 0.0, 0.488), (-1.506, 0.0, 0.4725), (-1.506, -0.1103, 0.5933), (-1.506, -0.09309, 0.5937), (-1.506, -0.08353, 0.6059), (-1.506, -0.08848, 0.6214), (-1.506, -0.09316, 0.488), (-1.506, -0.1103, 0.4725), (-1.436, -0.09309, 0.5937), (-1.436, -0.08353, 0.6059), (-1.436, -0.09316, 0.488), (-1.436, 0.0, 0.488), (-1.436, 0.0, 0.6059), (-1.436, 0.0, 0.5937)], [], [(26, 3, 22, 27), (23, 11, 15, 14), (22, 23, 14, 16), (42, 25, 8, 43), (14, 15, 18, 17), (31, 50, 51, 29), (43, 8, 10, 9), (10, 8, 25, 5), (15, 29, 30, 18), (28, 37, 13, 52), (28, 52, 50, 31), (3, 0, 23, 22), (0, 1, 11, 23), (41, 26, 27, 40), (40, 27, 25, 42), (25, 27, 22, 16), (19, 5, 25, 16), (51, 21, 30, 29), (1, 28, 31, 11), (16, 14, 17, 19), (11, 31, 29, 15), (1, 0, 32, 33), (28, 1, 33, 37), (3, 26, 36, 35), (26, 41, 34, 36), (0, 3, 35, 32), (60, 63, 67, 65), (7, 45, 48, 47), (2, 4, 38, 44), (4, 24, 39, 38), (4, 2, 41, 40), (7, 24, 42, 43), (45, 7, 43, 9), (24, 4, 40, 42), (2, 46, 34, 41), (46, 2, 44, 49), (48, 49, 44, 38, 39, 47), (24, 7, 47, 39), (6, 20, 51, 50), (12, 6, 50, 52), (53, 20, 62, 55), (54, 12, 52, 13), (20, 53, 21, 51), (20, 6, 59, 62), (12, 54, 58, 64), (6, 12, 64, 59), (60, 61, 62, 59), (63, 60, 59, 64), (64, 58, 57, 63), (61, 56, 55, 62), (63, 57, 68, 67), (67, 68, 70, 65), (65, 70, 69, 66), (61, 60, 65, 66), (56, 61, 66, 69)])
_uv = me_plane_006.uv_layers.new(name='UVMap')
_uv.uv.foreach_set('vector', [0.5743, 1.0, 0.527, 1.0, 0.527, 1.0, 0.5743, 1.0, 0.2635, 1.0, 0.0, 1.0, 0.0, 1.0, 0.2635, 1.0, 0.527, 1.0, 0.2635, 1.0, 0.2635, 1.0, 0.527, 1.0, 1.0, 1.0, 0.527, 1.0, 0.527, 1.0, 1.0, 1.0, 0.2635, 1.0, 0.0, 1.0, 0.0, 1.0, 0.2635, 1.0, 0.0, 1.0, 0.0, 1.0, 0.0, 1.0, 0.0, 1.0, 1.0, 1.0, 0.527, 1.0, 0.527, 1.0, 1.0, 1.0, 0.527, 1.0, 0.527, 1.0, 0.527, 1.0, 0.527, 1.0, 0.0, 1.0, 0.0, 1.0, 0.0, 1.0, 0.0, 1.0, 0.0, 1.0, 0.0, 1.0, 0.0, 1.0, 0.0, 1.0, 0.0, 1.0, 0.0, 1.0, 0.0, 1.0, 0.0, 1.0, 0.527, 1.0, 0.2635, 1.0, 0.2635, 1.0, 0.527, 1.0, 0.2635, 1.0, 0.0, 1.0, 0.0, 1.0, 0.2635, 1.0, 1.0, 1.0, 0.5743, 1.0, 0.5743, 1.0, 1.0, 1.0, 1.0, 1.0, 0.5743, 1.0, 0.527, 1.0, 1.0, 1.0, 0.527, 1.0, 0.5743, 1.0, 0.527, 1.0, 0.527, 1.0, 0.527, 1.0, 0.527, 1.0, 0.527, 1.0, 0.527, 1.0, 0.0, 1.0, 0.0, 1.0, 0.0, 1.0, 0.0, 1.0, 0.0, 1.0, 0.0, 1.0, 0.0, 1.0, 0.0, 1.0, 0.527, 1.0, 0.2635, 1.0, 0.2635, 1.0, 0.527, 1.0, 0.0, 1.0, 0.0, 1.0, 0.0, 1.0, 0.0, 1.0, 0.0, 1.0, 0.2635, 1.0, 0.2635, 1.0, 0.0, 1.0, 0.0, 1.0, 0.0, 1.0, 0.0, 1.0, 0.0, 1.0, 0.527, 1.0, 0.5743, 1.0, 0.5743, 1.0, 0.527, 1.0, 0.5743, 1.0, 1.0, 1.0, 1.0, 1.0, 0.5743, 1.0, 0.2635, 1.0, 0.527, 1.0, 0.527, 1.0, 0.2635, 1.0, 0.0, 1.0, 0.0, 1.0, 0.0, 1.0, 0.0, 1.0, 1.0, 1.0, 1.0, 1.0, 1.0, 1.0, 1.0, 1.0, 1.0, 1.0, 1.0, 1.0, 1.0, 1.0, 1.0, 1.0, 1.0, 1.0, 1.0, 1.0, 1.0, 1.0, 1.0, 1.0, 1.0, 1.0, 1.0, 1.0, 1.0, 1.0, 1.0, 1.0, 1.0, 1.0, 1.0, 1.0, 1.0, 1.0, 1.0, 1.0, 1.0, 1.0, 1.0, 1.0, 1.0, 1.0, 1.0, 1.0, 1.0, 1.0, 1.0, 1.0, 1.0, 1.0, 1.0, 1.0, 1.0, 1.0, 1.0, 1.0, 1.0, 1.0, 1.0, 1.0, 1.0, 1.0, 1.0, 1.0, 1.0, 1.0, 1.0, 1.0, 1.0, 1.0, 1.0, 1.0, 1.0, 1.0, 1.0, 1.0, 1.0, 1.0, 1.0, 1.0, 1.0, 1.0, 1.0, 1.0, 1.0, 1.0, 1.0, 1.0, 0.0, 1.0, 0.0, 1.0, 0.0, 1.0, 0.0, 1.0, 0.0, 1.0, 0.0, 1.0, 0.0, 1.0, 0.0, 1.0, 0.0, 1.0, 0.0, 1.0, 0.0, 1.0, 0.0, 1.0, 0.0, 1.0, 0.0, 1.0, 0.0, 1.0, 0.0, 1.0, 0.0, 1.0, 0.0, 1.0, 0.0, 1.0, 0.0, 1.0, 0.0, 1.0, 0.0, 1.0, 0.0, 1.0, 0.0, 1.0, 0.0, 1.0, 0.0, 1.0, 0.0, 1.0, 0.0, 1.0, 0.0, 1.0, 0.0, 1.0, 0.0, 1.0, 0.0, 1.0, 0.0, 1.0, 0.0, 1.0, 0.0, 1.0, 0.0, 1.0, 0.0, 1.0, 0.0, 1.0, 0.0, 1.0, 0.0, 1.0, 0.0, 1.0, 0.0, 1.0, 0.0, 1.0, 0.0, 1.0, 0.0, 1.0, 0.0, 1.0, 0.0, 1.0, 0.0, 1.0, 0.0, 1.0, 0.0, 1.0, 0.0, 1.0, 0.0, 1.0, 0.0, 1.0, 0.0, 1.0, 0.0, 1.0, 0.0, 1.0, 0.0, 1.0, 0.0, 1.0, 0.0, 1.0, 0.0, 1.0, 0.0, 1.0, 0.0, 1.0, 0.0, 1.0, 0.0, 1.0, 0.0, 1.0, 0.0, 1.0, 0.0, 1.0, 0.0, 1.0])
me_plane_006.update()
me_cube_006 = bpy.data.meshes.new('Cube.006')
me_cube_006.from_pydata([(-0.051, -0.051, -0.051), (-0.08455, -0.051, 0.051), (-0.051, 0.051, -0.051), (-0.08455, 0.051, 0.051), (0.002016, -0.051, -0.051), (-0.03153, -0.051, 0.051), (0.002016, 0.051, -0.051), (-0.03153, 0.051, 0.051), (-0.1168, -0.051, 0.08284), (-0.1168, 0.051, 0.08284), (-0.04809, 0.051, 0.08284), (-0.04809, -0.051, 0.08284), (-0.03042, 0.051, -0.111), (-0.03042, -0.051, -0.111), (0.08095, 0.051, -0.111), (0.08095, -0.051, -0.111), (0.01135, 0.051, -0.1463), (0.01135, -0.051, -0.1463), (0.08095, 0.051, -0.1463), (0.08095, -0.051, -0.1463), (-0.04071, -0.051, -0.08102), (0.02493, -0.051, -0.08102), (0.02493, 0.051, -0.08102), (-0.04071, 0.051, -0.08102), (0.3265, -0.051, -0.111), (0.3265, 0.051, -0.111), (0.3265, -0.051, -0.1463), (0.3265, 0.051, -0.1463), (0.3736, -0.051, -0.08925), (0.3736, 0.051, -0.08925), (0.3736, -0.051, -0.1463), (0.3736, 0.051, -0.1463), (0.4238, -0.051, -0.04951), (0.4238, 0.051, -0.04951), (0.4238, -0.051, -0.1463), (0.4238, 0.051, -0.1463), (0.4587, -0.051, -0.004882), (0.4587, 0.051, -0.004882), (0.4587, -0.051, -0.1463), (0.4587, 0.051, -0.1463), (0.5857, -0.051, -0.004882), (0.5857, 0.051, -0.004882), (0.5857, -0.051, -0.1463), (0.5857, 0.051, -0.1463), (0.4675, -0.051, 0.03218), (0.4675, 0.051, 0.03218), (0.5857, -0.051, 0.03218), (0.5857, 0.051, 0.03218), (0.4675, -0.051, 0.07142), (0.4675, 0.051, 0.07142), (0.5767, -0.051, 0.07142), (0.5767, 0.051, 0.07142), (0.456, -0.051, 0.1124), (0.456, 0.051, 0.1124), (0.5642, -0.051, 0.1124), (0.5642, 0.051, 0.1124), (0.4296, -0.051, 0.1549), (0.4296, 0.051, 0.1549), (0.5407, -0.051, 0.1549), (0.5407, 0.051, 0.1549), (0.5548, -0.051, 0.1337), (0.4428, -0.051, 0.1337), (0.5548, 0.051, 0.1337), (0.4428, 0.051, 0.1337), (0.5715, 0.051, 0.09193), (0.5715, -0.051, 0.09193), (0.4618, 0.051, 0.09193), (0.4618, -0.051, 0.09193), (0.3965, -0.051, 0.1833), (0.3965, 0.051, 0.1833), (0.5093, -0.051, 0.1833), (0.5093, 0.051, 0.1833), (0.3561, -0.051, 0.195), (0.3561, 0.051, 0.195), (0.477, -0.051, 0.2082), (0.477, 0.051, 0.2082), (0.3196, -0.051, 0.1971), (0.3196, 0.051, 0.1971), (0.4422, -0.051, 0.2288), (0.4422, 0.051, 0.2288), (0.3109, -0.051, 0.2183), (0.3109, 0.051, 0.2183), (0.4335, -0.051, 0.25), (0.4335, 0.051, 0.25), (-0.1168, -0.051, 0.1577), (-0.1168, 0.051, 0.1577), (-0.02381, 0.051, 0.1577), (-0.02381, -0.051, 0.1577), (-0.3147, -0.051, 0.08284), (-0.3147, 0.051, 0.08284), (-0.4241, -0.051, 0.1577), (-0.4241, 0.051, 0.1577), (-0.04809, 0.051, 0.1203), (-0.04809, -0.051, 0.1203), (-0.1168, -0.051, 0.1203), (-0.1168, 0.051, 0.1203), (-0.3694, -0.051, 0.1203), (-0.3694, 0.051, 0.1203), (-0.1168, -0.051, 0.2167), (-0.1168, 0.051, 0.2167), (0.03677, 0.051, 0.2167), (0.03677, -0.051, 0.2167), (-0.4241, -0.051, 0.2167), (-0.4241, 0.051, 0.2167), (-0.5604, 0.051, 0.1577), (-0.5946, 0.051, 0.2167), (-0.5604, -0.051, 0.1577), (-0.5946, -0.051, 0.2167)], [], [(0, 1, 3, 2), (2, 3, 7, 6), (6, 7, 5, 4), (4, 5, 1, 0), (21, 20, 13, 15), (7, 3, 9, 10), (93, 92, 86, 87), (5, 7, 10, 11), (3, 1, 8, 9), (1, 5, 11, 8), (15, 13, 17, 19), (23, 22, 14, 12), (20, 23, 12, 13), (22, 21, 15, 14), (16, 18, 19, 17), (12, 14, 18, 16), (18, 14, 25, 27), (13, 12, 16, 17), (6, 4, 21, 22), (0, 2, 23, 20), (2, 6, 22, 23), (4, 0, 20, 21), (27, 25, 29, 31), (19, 18, 27, 26), (14, 15, 24, 25), (15, 19, 26, 24), (28, 30, 34, 32), (26, 27, 31, 30), (24, 26, 30, 28), (25, 24, 28, 29), (33, 32, 36, 37), (29, 28, 32, 33), (31, 29, 33, 35), (30, 31, 35, 34), (39, 37, 41, 43), (35, 33, 37, 39), (34, 35, 39, 38), (32, 34, 38, 36), (41, 40, 42, 43), (38, 39, 43, 42), (36, 38, 42, 40), (41, 37, 45, 47), (44, 46, 50, 48), (40, 41, 47, 46), (36, 40, 46, 44), (37, 36, 44, 45), (65, 64, 55, 54), (46, 47, 51, 50), (47, 45, 49, 51), (45, 44, 48, 49), (61, 60, 58, 56), (64, 66, 53, 55), (66, 67, 52, 53), (67, 65, 54, 52), (59, 57, 69, 71), (60, 62, 59, 58), (62, 63, 57, 59), (63, 61, 56, 57), (53, 52, 61, 63), (55, 53, 63, 62), (54, 55, 62, 60), (52, 54, 60, 61), (48, 50, 65, 67), (49, 48, 67, 66), (51, 49, 66, 64), (50, 51, 64, 65), (71, 69, 73, 75), (57, 56, 68, 69), (56, 58, 70, 68), (58, 59, 71, 70), (72, 74, 78, 76), (69, 68, 72, 73), (68, 70, 74, 72), (70, 71, 75, 74), (79, 77, 81, 83), (74, 75, 79, 78), (75, 73, 77, 79), (73, 72, 76, 77), (81, 80, 82, 83), (77, 76, 80, 81), (76, 78, 82, 80), (78, 79, 83, 82), (87, 86, 100, 101), (94, 84, 90, 96), (94, 93, 87, 84), (92, 95, 85, 86), (97, 96, 90, 91), (9, 8, 88, 89), (85, 91, 103, 99), (95, 9, 89, 97), (85, 95, 97, 91), (89, 88, 96, 97), (10, 9, 95, 92), (8, 11, 93, 94), (8, 94, 96, 88), (11, 10, 92, 93), (100, 99, 98, 101), (98, 99, 103, 102), (90, 102, 107, 106), (84, 87, 101, 98), (90, 84, 98, 102), (86, 85, 99, 100), (104, 106, 107, 105), (102, 103, 105, 107), (103, 91, 104, 105), (91, 90, 106, 104)])
me_cube_006.polygons.foreach_set('use_smooth', [True] * 106)
_k = set([(0, 1), (0, 20), (1, 8), (2, 3), (2, 23), (3, 9), (4, 5), (4, 21), (5, 11), (6, 7), (6, 22), (7, 10), (8, 9), (8, 11), (9, 10), (10, 11), (12, 13), (12, 16), (12, 23), (13, 17), (13, 20), (14, 22), (14, 25), (15, 21), (15, 24), (16, 17), (16, 18), (17, 19), (18, 27), (19, 26), (24, 28), (25, 29), (26, 30), (27, 31), (28, 32), (29, 33), (30, 34), (31, 35), (32, 36), (33, 37), (34, 38), (35, 39), (36, 44), (37, 45), (38, 42), (39, 43), (40, 42), (40, 46), (41, 43), (41, 47), (42, 43), (44, 48), (45, 49), (46, 50), (47, 51), (48, 67), (49, 66), (50, 65), (51, 64), (52, 61), (52, 67), (53, 63), (53, 66), (54, 60), (54, 65), (55, 62), (55, 64), (56, 61), (56, 68), (57, 63), (57, 69), (58, 60), (58, 70), (59, 62), (59, 71), (68, 72), (69, 73), (70, 74), (71, 75), (72, 76), (73, 77), (74, 78), (75, 79), (76, 77), (76, 80), (77, 81), (78, 79), (78, 82), (79, 83), (80, 81), (80, 82), (81, 83), (82, 83), (84, 87), (84, 98), (85, 86), (85, 99), (86, 87), (88, 89), (90, 91), (98, 99), (98, 101), (99, 100), (100, 101), (102, 103), (104, 106), (105, 107)])
me_cube_006.attributes.new('sharp_edge', 'BOOLEAN', 'EDGE').data.foreach_set('value', [ (min(e.vertices), max(e.vertices)) in _k for e in me_cube_006.edges])
_uv = me_cube_006.uv_layers.new(name='UVMap')
_uv.uv.foreach_set('vector', [0.375, 0.0, 0.625, 0.0, 0.625, 0.25, 0.375, 0.25, 0.375, 0.25, 0.625, 0.25, 0.625, 0.5, 0.375, 0.5, 0.375, 0.5, 0.625, 0.5, 0.625, 0.75, 0.375, 0.75, 0.375, 0.75, 0.625, 0.75, 0.625, 1.0, 0.375, 1.0, 0.375, 0.75, 0.375, 1.0, 0.375, 1.0, 0.375, 0.75, 0.625, 0.5, 0.625, 0.25, 0.625, 0.25, 0.625, 0.5, 0.625, 0.75, 0.625, 0.5, 0.625, 0.5, 0.625, 0.75, 0.625, 0.75, 0.625, 0.5, 0.625, 0.5, 0.625, 0.75, 0.625, 0.25, 0.625, 0.0, 0.625, 0.0, 0.625, 0.25, 0.625, 1.0, 0.625, 0.75, 0.625, 0.75, 0.625, 1.0, 0.375, 0.75, 0.375, 1.0, 0.375, 1.0, 0.375, 0.75, 0.375, 0.25, 0.375, 0.5, 0.375, 0.5, 0.375, 0.25, 0.375, 0.0, 0.375, 0.25, 0.375, 0.25, 0.375, 0.0, 0.375, 0.5, 0.375, 0.75, 0.375, 0.75, 0.375, 0.5, 0.125, 0.5, 0.375, 0.5, 0.375, 0.75, 0.125, 0.75, 0.375, 0.25, 0.375, 0.5, 0.375, 0.5, 0.375, 0.25, 0.375, 0.5, 0.375, 0.5, 0.375, 0.5, 0.375, 0.5, 0.375, 0.0, 0.375, 0.25, 0.375, 0.25, 0.375, 0.0, 0.375, 0.5, 0.375, 0.75, 0.375, 0.75, 0.375, 0.5, 0.375, 0.0, 0.375, 0.25, 0.375, 0.25, 0.375, 0.0, 0.375, 0.25, 0.375, 0.5, 0.375, 0.5, 0.375, 0.25, 0.375, 0.75, 0.375, 1.0, 0.375, 1.0, 0.375, 0.75, 0.375, 0.5, 0.375, 0.5, 0.375, 0.5, 0.375, 0.5, 0.375, 0.75, 0.375, 0.5, 0.375, 0.5, 0.375, 0.75, 0.375, 0.5, 0.375, 0.75, 0.375, 0.75, 0.375, 0.5, 0.375, 0.75, 0.375, 0.75, 0.375, 0.75, 0.375, 0.75, 0.375, 0.75, 0.375, 0.75, 0.375, 0.75, 0.375, 0.75, 0.375, 0.75, 0.375, 0.5, 0.375, 0.5, 0.375, 0.75, 0.375, 0.75, 0.375, 0.75, 0.375, 0.75, 0.375, 0.75, 0.375, 0.5, 0.375, 0.75, 0.375, 0.75, 0.375, 0.5, 0.375, 0.5, 0.375, 0.75, 0.375, 0.75, 0.375, 0.5, 0.375, 0.5, 0.375, 0.75, 0.375, 0.75, 0.375, 0.5, 0.375, 0.5, 0.375, 0.5, 0.375, 0.5, 0.375, 0.5, 0.375, 0.75, 0.375, 0.5, 0.375, 0.5, 0.375, 0.75, 0.375, 0.5, 0.375, 0.5, 0.375, 0.5, 0.375, 0.5, 0.375, 0.5, 0.375, 0.5, 0.375, 0.5, 0.375, 0.5, 0.375, 0.75, 0.375, 0.5, 0.375, 0.5, 0.375, 0.75, 0.375, 0.75, 0.375, 0.75, 0.375, 0.75, 0.375, 0.75, 0.375, 0.5, 0.375, 0.75, 0.375, 0.75, 0.375, 0.5, 0.375, 0.75, 0.375, 0.5, 0.375, 0.5, 0.375, 0.75, 0.375, 0.75, 0.375, 0.75, 0.375, 0.75, 0.375, 0.75, 0.375, 0.5, 0.375, 0.5, 0.375, 0.5, 0.375, 0.5, 0.375, 0.75, 0.375, 0.75, 0.375, 0.75, 0.375, 0.75, 0.375, 0.75, 0.375, 0.5, 0.375, 0.5, 0.375, 0.75, 0.375, 0.75, 0.375, 0.75, 0.375, 0.75, 0.375, 0.75, 0.375, 0.5, 0.375, 0.75, 0.375, 0.75, 0.375, 0.5, 0.375, 0.75, 0.375, 0.5, 0.375, 0.5, 0.375, 0.75, 0.375, 0.75, 0.375, 0.5, 0.375, 0.5, 0.375, 0.75, 0.375, 0.5, 0.375, 0.5, 0.375, 0.5, 0.375, 0.5, 0.375, 0.5, 0.375, 0.75, 0.375, 0.75, 0.375, 0.5, 0.375, 0.75, 0.375, 0.75, 0.375, 0.75, 0.375, 0.75, 0.375, 0.5, 0.375, 0.5, 0.375, 0.5, 0.375, 0.5, 0.375, 0.5, 0.375, 0.75, 0.375, 0.75, 0.375, 0.5, 0.375, 0.75, 0.375, 0.75, 0.375, 0.75, 0.375, 0.75, 0.375, 0.5, 0.375, 0.5, 0.375, 0.5, 0.375, 0.5, 0.375, 0.75, 0.375, 0.5, 0.375, 0.5, 0.375, 0.75, 0.375, 0.5, 0.375, 0.5, 0.375, 0.5, 0.375, 0.5, 0.375, 0.5, 0.375, 0.75, 0.375, 0.75, 0.375, 0.5, 0.375, 0.5, 0.375, 0.75, 0.375, 0.75, 0.375, 0.5, 0.375, 0.5, 0.375, 0.5, 0.375, 0.5, 0.375, 0.5, 0.375, 0.75, 0.375, 0.5, 0.375, 0.5, 0.375, 0.75, 0.375, 0.75, 0.375, 0.75, 0.375, 0.75, 0.375, 0.75, 0.375, 0.75, 0.375, 0.75, 0.375, 0.75, 0.375, 0.75, 0.375, 0.5, 0.375, 0.75, 0.375, 0.75, 0.375, 0.5, 0.375, 0.5, 0.375, 0.5, 0.375, 0.5, 0.375, 0.5, 0.375, 0.75, 0.375, 0.5, 0.375, 0.5, 0.375, 0.75, 0.375, 0.5, 0.375, 0.5, 0.375, 0.5, 0.375, 0.5, 0.375, 0.5, 0.375, 0.75, 0.375, 0.75, 0.375, 0.5, 0.375, 0.75, 0.375, 0.75, 0.375, 0.75, 0.375, 0.75, 0.375, 0.75, 0.375, 0.5, 0.375, 0.5, 0.375, 0.75, 0.375, 0.75, 0.375, 0.75, 0.375, 0.75, 0.375, 0.75, 0.375, 0.5, 0.375, 0.75, 0.375, 0.75, 0.375, 0.5, 0.375, 0.75, 0.375, 0.75, 0.375, 0.75, 0.375, 0.75, 0.375, 0.75, 0.375, 0.5, 0.375, 0.5, 0.375, 0.75, 0.375, 0.5, 0.375, 0.5, 0.375, 0.5, 0.375, 0.5, 0.375, 0.75, 0.375, 0.5, 0.375, 0.5, 0.375, 0.75, 0.375, 0.5, 0.375, 0.5, 0.375, 0.5, 0.375, 0.5, 0.375, 0.5, 0.375, 0.75, 0.375, 0.75, 0.375, 0.5, 0.375, 0.5, 0.375, 0.75, 0.375, 0.75, 0.375, 0.5, 0.375, 0.5, 0.375, 0.75, 0.375, 0.75, 0.375, 0.5, 0.375, 0.75, 0.375, 0.75, 0.375, 0.75, 0.375, 0.75, 0.375, 0.75, 0.375, 0.5, 0.375, 0.5, 0.375, 0.75, 0.625, 0.75, 0.625, 0.5, 0.625, 0.5, 0.625, 0.75, 0.625, 1.0, 0.625, 1.0, 0.625, 1.0, 0.625, 1.0, 0.625, 1.0, 0.625, 0.75, 0.625, 0.75, 0.625, 1.0, 0.625, 0.5, 0.625, 0.25, 0.625, 0.25, 0.625, 0.5, 0.625, 0.25, 0.625, 0.0, 0.625, 0.0, 0.625, 0.25, 0.625, 0.25, 0.625, 0.0, 0.625, 0.0, 0.625, 0.25, 0.625, 0.25, 0.625, 0.25, 0.625, 0.25, 0.625, 0.25, 0.625, 0.25, 0.625, 0.25, 0.625, 0.25, 0.625, 0.25, 0.625, 0.25, 0.625, 0.25, 0.625, 0.25, 0.625, 0.25, 0.625, 0.25, 0.625, 0.0, 0.625, 0.0, 0.625, 0.25, 0.625, 0.5, 0.625, 0.25, 0.625, 0.25, 0.625, 0.5, 0.625, 1.0, 0.625, 0.75, 0.625, 0.75, 0.625, 1.0, 0.625, 1.0, 0.625, 1.0, 0.625, 1.0, 0.625, 1.0, 0.625, 0.75, 0.625, 0.5, 0.625, 0.5, 0.625, 0.75, 0.625, 0.5, 0.875, 0.5, 0.875, 0.75, 0.625, 0.75, 0.875, 0.75, 0.875, 0.5, 0.875, 0.5, 0.875, 0.75, 0.625, 1.0, 0.625, 1.0, 0.625, 1.0, 0.625, 1.0, 0.625, 1.0, 0.625, 0.75, 0.625, 0.75, 0.625, 1.0, 0.625, 1.0, 0.625, 1.0, 0.625, 1.0, 0.625, 1.0, 0.625, 0.5, 0.625, 0.25, 0.625, 0.25, 0.625, 0.5, 0.625, 0.25, 0.625, 0.0, 0.625, 0.0, 0.625, 0.25, 0.875, 0.75, 0.875, 0.5, 0.875, 0.5, 0.875, 0.75, 0.625, 0.25, 0.625, 0.25, 0.625, 0.25, 0.625, 0.25, 0.625, 0.25, 0.625, 0.0, 0.625, 0.0, 0.625, 0.25])
me_cube_006.update()

# ---- objects
ob_empty = bpy.data.objects.new('Empty', None)
ob_plane_004 = bpy.data.objects.new('Plane.004', me_plane_004)
ob_cube = bpy.data.objects.new('Cube', me_cube_003)
ob_cube_001 = bpy.data.objects.new('Cube.001', me_cube_004)
ob_cube_002 = bpy.data.objects.new('Cube.002', me_cube_005)
ob_plane_005 = bpy.data.objects.new('Plane.005', me_plane_005)
ob_plane_006 = bpy.data.objects.new('Plane.006', me_plane_006)
ob_cube_003 = bpy.data.objects.new('Cube.003', me_cube_006)

# ---- transforms, parenting, visibility, modifiers, constraints
ob_empty.location = (0.0, 0.0, 0.01656)
ob_empty.rotation_euler = (1.571, 0.0, 0.0)
ob_empty.empty_display_type = 'IMAGE'
ob_empty.empty_display_size = 5.0
ob_plane_004.location = (0.9358, -5.96e-09, -0.5478)
_vg = ob_plane_004.vertex_groups.new(name='Group')
_vg.add([12, 13, 144, 145, 146, 147, 148, 149, 150, 151, 152, 153, 154, 155, 156, 157], 1.0, 'REPLACE')
_m = ob_plane_004.modifiers.new('Mirror', 'MIRROR')
_m.use_axis = (False, True, False)
_m.use_clip = True
_m = ob_plane_004.modifiers.new('Bevel', 'BEVEL')
_m.width = 0.01
_m.width_pct = 0.01
_m.segments = 2
_m.limit_method = 'VGROUP'
_m.angle_limit = 0.2985
_m.vertex_group = 'Group'
_m.harden_normals = True
ob_cube.location = (0.8237, -5.96e-09, 0.3616)
_m = ob_cube.modifiers.new('Mirror', 'MIRROR')
_m.use_axis = (False, True, False)
_m.use_clip = True
_m = ob_cube.modifiers.new('Bevel', 'BEVEL')
_m.width = 0.01
_m.width_pct = 0.01
_m.segments = 2
_m.harden_normals = True
_m.miter_outer = 'MITER_ARC'
ob_cube_001.location = (0.8237, -5.96e-09, 0.3616)
_m = ob_cube_001.modifiers.new('Mirror', 'MIRROR')
_m.use_axis = (False, True, False)
_m.use_clip = True
_m = ob_cube_001.modifiers.new('Bevel', 'BEVEL')
_m.width = 0.01
_m.width_pct = 0.01
_m.segments = 2
_m.use_clamp_overlap = False
_m.harden_normals = True
_m.miter_outer = 'MITER_ARC'
ob_cube_002.location = (0.8233, -5.96e-09, 0.3616)
_m = ob_cube_002.modifiers.new('Mirror', 'MIRROR')
_m.use_axis = (False, True, False)
_m.use_clip = True
_m = ob_cube_002.modifiers.new('Bevel', 'BEVEL')
_m.width = 0.01
_m.width_pct = 0.01
_m.segments = 2
_m.harden_normals = True
_m.miter_outer = 'MITER_ARC'
ob_plane_005.location = (-0.8268, -5.96e-09, 0.2863)
_m = ob_plane_005.modifiers.new('Mirror', 'MIRROR')
_m.use_axis = (False, True, False)
_m.use_clip = True
_m = ob_plane_005.modifiers.new('Solidify', 'SOLIDIFY')
_m.thickness = 0.03
_m.use_even_offset = True
_m = ob_plane_005.modifiers.new('Bevel', 'BEVEL')
_m.width = 0.01
_m.width_pct = 0.01
_m.segments = 2
_m.harden_normals = True
_m.miter_outer = 'MITER_ARC'
ob_plane_006.location = (-0.8268, -5.96e-09, 0.3142)
_m = ob_plane_006.modifiers.new('Mirror', 'MIRROR')
_m.use_axis = (False, True, False)
_m.use_clip = True
_m = ob_plane_006.modifiers.new('Solidify', 'SOLIDIFY')
_m.thickness = 0.03
_m.use_even_offset = True
_m = ob_plane_006.modifiers.new('Bevel', 'BEVEL')
_m.width = 0.01
_m.width_pct = 0.01
_m.segments = 2
_m.angle_limit = 0.4363
_m.harden_normals = True
_m.miter_outer = 'MITER_ARC'
ob_cube_003.location = (0.0, 0.0, 0.01656)
_m = ob_cube_003.modifiers.new('Bevel', 'BEVEL')
_m.width = 0.01
_m.width_pct = 0.01
_m.segments = 2
_m.harden_normals = True

# ---- collection membership
col_new.objects.link(ob_empty)
col_new.objects.link(ob_plane_004)
col_new.objects.link(ob_cube)
col_new.objects.link(ob_cube_001)
col_new.objects.link(ob_cube_002)
col_new.objects.link(ob_plane_005)
col_new.objects.link(ob_plane_006)
col_new.objects.link(ob_cube_003)

# ---- scene / render settings (as saved in the file)
scene.frame_start = 1; scene.frame_end = 250; scene.frame_set(2)
scene.render.engine = 'BLENDER_EEVEE_NEXT'
scene.cycles.sampling_pattern = 'TABULATED_SOBOL'
scene.eevee.ray_tracing_options.trace_max_roughness = 0.0
bpy.context.view_layer.update()

# ---- added for rendering (the .blend has no active camera and no usable light): camera, sun
cam_auto = bpy.data.cameras.new('AutoCamera')
cam_auto.lens = 50.0
cam_auto.sensor_width = 36.0
cam_auto.clip_end = 1000.0
ob_auto_camera = bpy.data.objects.new('AutoCamera', cam_auto)
scene.collection.objects.link(ob_auto_camera)
ob_auto_camera.location = (3.36259, -4.67145, 3.14799)
ob_auto_camera.rotation_euler = (1.09748, -7.21219e-08, 0.694738)
scene.camera = ob_auto_camera
light_auto_sun = bpy.data.lights.new('AutoSun', 'SUN')
light_auto_sun.energy = 3.0
light_auto_sun.angle = 0.0523599
ob_auto_sun = bpy.data.objects.new('AutoSun', light_auto_sun)
scene.collection.objects.link(ob_auto_sun)
ob_auto_sun.rotation_euler = (0.872665, 0.174533, 0.523599)
bpy.context.view_layer.update()
